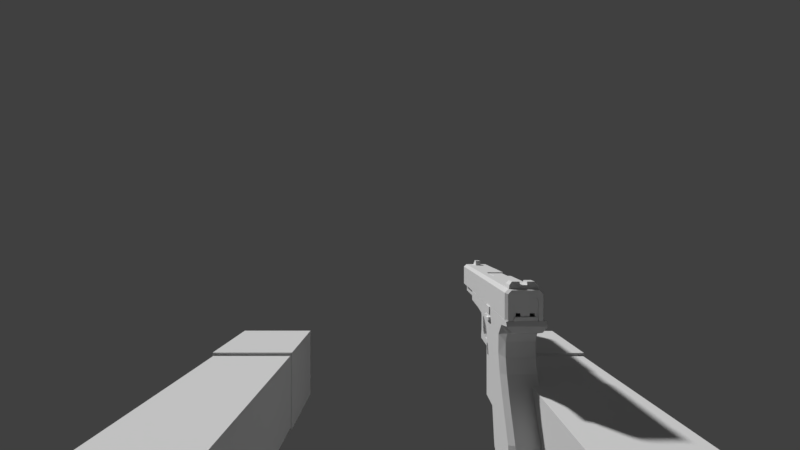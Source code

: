 # Source: ArmsGlock.blend  (saved by Blender 2.79.0; exported with 4.5.12 LTS)
import bpy
from mathutils import Matrix  # noqa: F401  (used for matrix-valued properties, if any)

bpy.ops.wm.read_factory_settings(use_empty=True)
scene = bpy.context.scene
scene.name = 'Scene'

# ---- collections
col_collection_1 = bpy.data.collections.new('Collection 1'); scene.collection.children.link(col_collection_1)
col_collection_20 = bpy.data.collections.new('Collection 20'); scene.collection.children.link(col_collection_20)
col_collection_20.hide_render = True
col_collection_20.hide_viewport = True

# ---- materials (node trees are filled in below, after node groups)
mat_armtexture = bpy.data.materials.new('ArmTexture')
mat_armtexture.alpha_threshold = 0.0
mat_armtexture.use_transparent_shadow = False
mat_armtexture.roughness = 0.5
mat_armtexture.specular_intensity = 0.0
mat_color_palette = bpy.data.materials.new('Color Palette')
mat_color_palette.alpha_threshold = 0.0
mat_color_palette.use_transparent_shadow = False
mat_color_palette.roughness = 0.5
mat_color_palette.specular_intensity = 0.0

# ---- material node trees

# ---- world
world_world = bpy.data.worlds.new('World'); scene.world = world_world
world_world.color = (0.05088, 0.05088, 0.05088)
world_world.use_sun_shadow = False
world_world.sun_shadow_jitter_overblur = 0.0
world_world.cycles.sampling_method = 'MANUAL'

# ---- cameras
cam_camera_001 = bpy.data.cameras.new('Camera.001')
cam_camera_001.clip_start = 0.001
cam_camera_001.clip_end = 100.0
cam_camera_001.lens = 16.0
cam_camera_001.sensor_width = 32.0
cam_camera_001.sensor_height = 18.0
cam_camera_001.display_size = 2.0
cam_camera_001.lens_unit = 'FOV'
cam_camera_001.dof.focus_distance = 0.0
cam_camera_001.dof.aperture_fstop = 128.0
cam_camera_001.dof.aperture_blades = 6

# ---- meshes
me_arm_mesh = bpy.data.meshes.new('Arm_Mesh')
me_arm_mesh.from_pydata([(0.1085, -0.06906, -0.07391), (0.1085, -0.06906, -0.1201), (0.06365, -0.06906, -0.07391), (0.06365, -0.06906, -0.1201), (0.06367, -0.2342, -0.118), (0.06367, -0.2342, -0.07598), (0.1083, -0.2342, -0.07598), (0.1083, -0.2342, -0.118), (0.1093, -0.2337, -0.07447), (0.1093, -0.2337, -0.1191), (0.063, -0.2337, -0.07447), (0.063, -0.2337, -0.1191), (0.1093, -0.2821, -0.07447), (0.1093, -0.2821, -0.1191), (0.063, -0.2821, -0.07447), (0.063, -0.2821, -0.1191), (0.1092, 0.03163, -0.0751), (0.1092, 0.03163, -0.1189), (0.0629, 0.03163, -0.0751), (0.0629, 0.03163, -0.1189), (0.1105, -0.06908, -0.0718), (0.1105, -0.06908, -0.1222), (0.06161, -0.06908, -0.0718), (0.06161, -0.06908, -0.1222), (-0.1067, -0.06906, -0.07411), (-0.1067, -0.06906, -0.1203), (-0.06186, -0.06906, -0.07411), (-0.06186, -0.06906, -0.1203), (-0.06187, -0.2342, -0.1183), (-0.06187, -0.2342, -0.07619), (-0.1065, -0.2342, -0.07619), (-0.1065, -0.2342, -0.1183), (-0.1075, -0.2337, -0.07468), (-0.1075, -0.2337, -0.1193), (-0.06121, -0.2337, -0.07468), (-0.06121, -0.2337, -0.1193), (-0.1075, -0.2821, -0.07468), (-0.1075, -0.2821, -0.1193), (-0.06121, -0.2821, -0.07468), (-0.06121, -0.2821, -0.1193), (-0.1074, 0.03163, -0.07531), (-0.1074, 0.03163, -0.1191), (-0.0611, 0.03163, -0.07531), (-0.0611, 0.03163, -0.1191), (-0.1087, -0.06908, -0.07201), (-0.1087, -0.06908, -0.1224), (-0.05982, -0.06908, -0.07201), (-0.05982, -0.06908, -0.1224), (-0.05986, -0.06477, -0.1223), (-0.1087, -0.06477, -0.07211), (-0.05986, -0.06477, -0.07211), (-0.1087, -0.06477, -0.1223), (0.06165, -0.06477, -0.1221), (0.1105, -0.06477, -0.0719), (0.06165, -0.06477, -0.0719), (0.1105, -0.06477, -0.1221), (0.1085, -0.07365, -0.12), (0.1085, -0.07365, -0.074), (0.06366, -0.07365, -0.12), (0.06366, -0.07365, -0.074), (-0.1067, -0.0736, -0.1202), (-0.1067, -0.0736, -0.0742), (-0.06186, -0.0736, -0.1202), (-0.06186, -0.0736, -0.0742), (0.1083, -0.2107, -0.1183), (0.1083, -0.2107, -0.07574), (0.06367, -0.2107, -0.1183), (0.06367, -0.2107, -0.07574), (-0.1065, -0.2107, -0.1185), (-0.1065, -0.2107, -0.07594), (-0.06187, -0.2107, -0.1185), (-0.06187, -0.2107, -0.07594)], [], [(3, 2, 22, 23), (66, 64, 7, 4), (1, 3, 23, 21), (2, 0, 20, 22), (0, 1, 21, 20), (5, 4, 7, 6), (67, 66, 4, 5), (64, 65, 6, 7), (65, 67, 5, 6), (8, 9, 11, 10), (10, 11, 15, 14), (14, 15, 13, 12), (12, 13, 9, 8), (10, 14, 12, 8), (15, 11, 9, 13), (16, 17, 19, 18), (54, 52, 23, 22), (54, 22, 20, 53), (52, 19, 17, 55), (53, 55, 17, 16), (27, 47, 46, 26), (70, 28, 31, 68), (25, 45, 47, 27), (26, 46, 44, 24), (24, 44, 45, 25), (29, 30, 31, 28), (71, 29, 28, 70), (68, 31, 30, 69), (69, 30, 29, 71), (32, 34, 35, 33), (34, 38, 39, 35), (38, 36, 37, 39), (36, 32, 33, 37), (34, 32, 36, 38), (39, 37, 33, 35), (40, 42, 43, 41), (50, 46, 47, 48), (50, 49, 44, 46), (48, 51, 41, 43), (49, 40, 41, 51), (44, 49, 51, 45), (47, 45, 51, 48), (42, 40, 49, 50), (42, 50, 48, 43), (20, 21, 55, 53), (23, 52, 55, 21), (18, 54, 53, 16), (18, 19, 52, 54), (0, 2, 59, 57), (1, 0, 57, 56), (2, 3, 58, 59), (3, 1, 56, 58), (24, 61, 63, 26), (25, 60, 61, 24), (26, 63, 62, 27), (27, 62, 60, 25), (57, 59, 67, 65), (56, 57, 65, 64), (59, 58, 66, 67), (58, 56, 64, 66), (61, 69, 71, 63), (60, 68, 69, 61), (63, 71, 70, 62), (62, 70, 68, 60)])
_uv = me_arm_mesh.uv_layers.new(name='UVMap')
_uv.uv.foreach_set('vector', [0.5123, 0.7666, 0.6147, 0.7673, 0.6189, 0.7712, 0.5123, 0.7696, 0.5134, 0.5395, 0.4133, 0.5394, 0.4134, 0.5016, 0.5134, 0.5016, 0.4169, 0.7694, 0.508, 0.7696, 0.5123, 0.7696, 0.4126, 0.7694, 0.5134, 0.1683, 0.413, 0.1683, 0.4085, 0.1649, 0.518, 0.1649, 0.3103, 0.7666, 0.4126, 0.7664, 0.4126, 0.7694, 0.3061, 0.7704, 0.5134, 0.434, 0.5134, 0.5016, 0.4134, 0.5016, 0.4134, 0.434, 0.6089, 0.5389, 0.5134, 0.5395, 0.5134, 0.5016, 0.6079, 0.5009, 0.4133, 0.5394, 0.318, 0.5385, 0.3192, 0.5008, 0.4134, 0.5016, 0.4133, 0.3962, 0.5134, 0.3962, 0.5134, 0.434, 0.4134, 0.434, 0.7477, 0.492, 0.7477, 0.3749, 0.8691, 0.3749, 0.8691, 0.492, 0.9862, 0.3749, 0.8691, 0.3749, 0.8691, 0.2478, 0.9862, 0.2478, 0.8691, 0.1308, 0.8691, 0.2478, 0.7477, 0.2478, 0.7477, 0.1308, 0.6307, 0.2478, 0.7477, 0.2478, 0.7477, 0.3749, 0.6307, 0.3749, 0.8691, 0.003719, 0.8691, 0.1308, 0.7477, 0.1308, 0.7477, 0.003719, 0.8691, 0.2478, 0.8691, 0.3749, 0.7477, 0.3749, 0.7477, 0.2478, 0.4124, 0.9874, 0.4128, 0.9207, 0.5105, 0.9209, 0.5104, 0.9875, 0.6182, 0.7783, 0.5128, 0.7757, 0.5123, 0.7696, 0.6189, 0.7712, 0.5179, 0.158, 0.518, 0.1649, 0.4085, 0.1649, 0.4085, 0.158, 0.5128, 0.7757, 0.5105, 0.9209, 0.4128, 0.9207, 0.412, 0.7755, 0.3066, 0.7775, 0.412, 0.7755, 0.4128, 0.9207, 0.3205, 0.9231, 0.2028, 0.2153, 0.2028, 0.2125, 0.3058, 0.211, 0.3019, 0.2146, 0.204, 0.4363, 0.205, 0.4735, 0.1045, 0.4738, 0.1053, 0.4364, 0.1104, 0.2125, 0.1062, 0.2125, 0.2028, 0.2125, 0.1986, 0.2125, 0.2157, 0.8253, 0.2213, 0.829, 0.1015, 0.8304, 0.1068, 0.8266, 0.007055, 0.2147, 0.00317, 0.2111, 0.1062, 0.2125, 0.1062, 0.2153, 0.2071, 0.5424, 0.1038, 0.5431, 0.1045, 0.4738, 0.205, 0.4735, 0.2969, 0.4365, 0.2966, 0.4733, 0.205, 0.4735, 0.204, 0.4363, 0.1053, 0.4364, 0.1045, 0.4738, 0.01249, 0.4733, 0.01228, 0.4366, 0.1032, 0.5828, 0.1038, 0.5431, 0.2071, 0.5424, 0.209, 0.5817, 0.8671, 0.9948, 0.7457, 0.9948, 0.7457, 0.8777, 0.8671, 0.8777, 0.6287, 0.8777, 0.6287, 0.7506, 0.7457, 0.7506, 0.7457, 0.8777, 0.7457, 0.6336, 0.8671, 0.6336, 0.8671, 0.7506, 0.7457, 0.7506, 0.9842, 0.7506, 0.9842, 0.8777, 0.8671, 0.8777, 0.8671, 0.7506, 0.7457, 0.5065, 0.8671, 0.5065, 0.8671, 0.6336, 0.7457, 0.6336, 0.7457, 0.7506, 0.8671, 0.7506, 0.8671, 0.8777, 0.7457, 0.8777, 0.1075, 0.002847, 0.2014, 0.002847, 0.2014, 0.06661, 0.1075, 0.06661, 0.305, 0.2042, 0.3058, 0.211, 0.2028, 0.2125, 0.2032, 0.2066, 0.2218, 0.8367, 0.1013, 0.8381, 0.1015, 0.8304, 0.2213, 0.829, 0.2032, 0.2066, 0.1058, 0.2066, 0.1075, 0.06661, 0.2014, 0.06661, 0.003962, 0.2042, 0.01859, 0.06394, 0.1075, 0.06661, 0.1058, 0.2066, 0.00317, 0.2111, 0.003962, 0.2042, 0.1058, 0.2066, 0.1062, 0.2125, 0.2028, 0.2125, 0.1062, 0.2125, 0.1058, 0.2066, 0.2032, 0.2066, 0.223, 0.9971, 0.1082, 0.9984, 0.1013, 0.8381, 0.2218, 0.8367, 0.2903, 0.06392, 0.305, 0.2042, 0.2032, 0.2066, 0.2014, 0.06661, 0.3061, 0.7704, 0.4126, 0.7694, 0.412, 0.7755, 0.3066, 0.7775, 0.5123, 0.7696, 0.5128, 0.7757, 0.412, 0.7755, 0.4126, 0.7694, 0.5151, 0.002847, 0.5179, 0.158, 0.4085, 0.158, 0.4113, 0.002847, 0.6027, 0.9238, 0.5105, 0.9209, 0.5128, 0.7757, 0.6182, 0.7783, 0.413, 0.1683, 0.5134, 0.1683, 0.5134, 0.1757, 0.413, 0.1757, 0.4126, 0.7664, 0.3103, 0.7666, 0.3102, 0.7588, 0.4127, 0.7593, 0.6147, 0.7673, 0.5123, 0.7666, 0.5124, 0.7595, 0.6149, 0.7595, 0.5123, 0.7666, 0.4126, 0.7664, 0.4127, 0.7593, 0.5124, 0.7595, 0.1068, 0.8266, 0.1072, 0.8186, 0.2149, 0.8174, 0.2157, 0.8253, 0.1062, 0.2153, 0.1061, 0.2221, 0.006687, 0.2222, 0.007055, 0.2147, 0.3019, 0.2146, 0.3023, 0.2221, 0.2029, 0.2221, 0.2028, 0.2153, 0.2028, 0.2153, 0.2029, 0.2221, 0.1061, 0.2221, 0.1062, 0.2153, 0.413, 0.1757, 0.5134, 0.1757, 0.5134, 0.3962, 0.4133, 0.3962, 0.4127, 0.7593, 0.3102, 0.7588, 0.318, 0.5385, 0.4133, 0.5394, 0.6149, 0.7595, 0.5124, 0.7595, 0.5134, 0.5395, 0.6089, 0.5389, 0.5124, 0.7595, 0.4127, 0.7593, 0.4133, 0.5394, 0.5134, 0.5395, 0.1072, 0.8186, 0.1032, 0.5828, 0.209, 0.5817, 0.2149, 0.8174, 0.1061, 0.2221, 0.1053, 0.4364, 0.01228, 0.4366, 0.006687, 0.2222, 0.3023, 0.2221, 0.2969, 0.4365, 0.204, 0.4363, 0.2029, 0.2221, 0.2029, 0.2221, 0.204, 0.4363, 0.1053, 0.4364, 0.1061, 0.2221])
me_arm_mesh.materials.append(mat_armtexture)
me_arm_mesh.use_remesh_preserve_volume = False
me_arm_mesh.use_remesh_preserve_attributes = False
me_arm_mesh.use_mirror_vertex_groups = False
me_arm_mesh.update()
me_glock = bpy.data.meshes.new('Glock')
me_glock.from_pydata([(-6.705, 1.676, -2.488), (-6.056, 1.751, -3.347), (-6.538, 1.751, -2.441), (-6.802, 1.676, -2.18), (-6.611, 1.751, -2.193), (-6.789, 1.676, -1.847), (-6.617, 1.751, -1.931), (-6.187, 1.676, -3.408), (-6.13, 1.676, -3.698), (-5.987, 1.751, -3.712), (-6.244, 1.676, -3.92), (-6.058, 1.751, -3.847), (-6.603, 1.676, -1.646), (-6.52, 1.751, -1.767), (-6.259, 1.676, -1.589), (-6.261, 1.751, -1.686), (-6.307, 1.676, -1.521), (-7.07, 1.676, -3.92), (-7.234, 1.778, -3.877), (-7.157, 1.676, -3.61), (-7.4, 1.676, -1.521), (-7.302, 1.778, -3.64), (-7.291, 1.778, -3.782), (-7.119, 1.676, -3.778), (-7.228, 1.676, -3.323), (-7.383, 1.778, -3.385), (-7.307, 1.676, -3.091), (-7.468, 1.778, -3.151), (-7.763, 1.676, -1.969), (-7.904, 1.778, -2.059), (-6.403, 1.751, -2.738), (-6.546, 1.676, -2.793), (-7.459, 1.676, -2.716), (-7.614, 1.778, -2.786), (-7.97, 1.676, -1.825), (-8.026, 1.778, -1.955), (-9.259, 1.676, -1.725), (-9.255, 1.778, -1.849), (-9.351, 1.706, -1.721), (-9.345, 1.819, -1.845), (-9.352, 1.706, -1.521), (-9.261, 1.676, -1.521), (-7.753, 1.778, -2.438), (-7.605, 1.676, -2.358), (-7.484, 1.778, -3.287), (-7.267, 1.676, -3.207), (-7.383, 1.676, -2.904), (-7.541, 1.778, -2.969), (-7.639, 1.778, -2.889), (-7.421, 1.676, -2.81), (-8.582, 1.778, -1.881), (-8.57, 1.676, -1.757), (-6.277, 1.738, -3.92), (-6.106, 1.787, -3.847), (-7.036, 1.738, -3.92), (-7.186, 1.805, -3.877), (-6.705, 2.317, -2.488), (-6.056, 2.243, -3.347), (-6.538, 2.243, -2.441), (-6.802, 2.317, -2.18), (-6.611, 2.243, -2.193), (-6.789, 2.317, -1.847), (-6.617, 2.243, -1.931), (-6.187, 2.317, -3.408), (-6.13, 2.317, -3.698), (-5.987, 2.243, -3.712), (-6.244, 2.317, -3.92), (-6.058, 2.243, -3.847), (-6.603, 2.317, -1.646), (-6.52, 2.243, -1.767), (-6.259, 2.317, -1.589), (-6.261, 2.243, -1.686), (-6.307, 2.317, -1.521), (-7.07, 2.317, -3.92), (-7.234, 2.216, -3.877), (-7.157, 2.317, -3.61), (-7.4, 2.317, -1.521), (-7.302, 2.216, -3.64), (-7.291, 2.216, -3.782), (-7.119, 2.317, -3.778), (-7.228, 2.317, -3.323), (-7.383, 2.216, -3.385), (-7.307, 2.317, -3.091), (-7.468, 2.216, -3.151), (-7.763, 2.317, -1.969), (-7.904, 2.216, -2.059), (-6.403, 2.243, -2.738), (-6.546, 2.317, -2.793), (-7.459, 2.317, -2.716), (-7.614, 2.216, -2.786), (-7.97, 2.317, -1.825), (-8.026, 2.216, -1.955), (-9.259, 2.317, -1.725), (-9.255, 2.216, -1.849), (-9.351, 2.287, -1.721), (-9.345, 2.175, -1.845), (-9.352, 2.287, -1.521), (-9.261, 2.317, -1.521), (-7.753, 2.216, -2.438), (-7.605, 2.317, -2.358), (-7.484, 2.216, -3.287), (-7.267, 2.317, -3.207), (-7.383, 2.317, -2.904), (-7.541, 2.216, -2.969), (-7.639, 2.216, -2.889), (-7.421, 2.317, -2.81), (-8.582, 2.216, -1.881), (-8.57, 2.317, -1.757), (-6.277, 2.255, -3.92), (-6.106, 2.206, -3.847), (-7.036, 2.255, -3.92), (-7.186, 2.188, -3.877), (-10.29, 2.091, -1.703), (-10.49, 2.091, -1.703), (-10.29, 2.09, -1.625), (-10.49, 2.09, -1.625), (-10.29, 2.035, -1.57), (-10.49, 2.035, -1.57), (-10.29, 1.957, -1.571), (-10.49, 1.957, -1.571), (-10.29, 1.903, -1.626), (-10.49, 1.903, -1.626), (-10.29, 1.903, -1.703), (-10.49, 1.903, -1.703), (-10.29, 1.958, -1.758), (-10.49, 1.958, -1.758), (-10.29, 2.036, -1.758), (-10.49, 2.036, -1.758), (-8.035, 2.205, -1.04), (-8.65, 2.205, -1.04), (-8.035, 2.268, -1.092), (-8.65, 2.268, -1.092), (-8.035, 2.268, -1.284), (-8.65, 2.268, -1.284), (-8.035, 1.933, -1.04), (-8.65, 1.933, -1.04), (-8.035, 1.87, -1.097), (-8.65, 1.87, -1.097), (-8.035, 1.87, -1.284), (-8.65, 1.87, -1.284), (-6.358, 1.808, -1.519), (-6.358, 1.808, -1.454), (-6.358, 2.171, -1.519), (-6.358, 2.171, -1.454), (-6.309, 1.808, -1.519), (-6.309, 1.808, -1.454), (-6.309, 2.171, -1.519), (-6.309, 2.171, -1.454), (-8.687, 2.19, -1.368), (-10.54, 2.19, -1.368), (-8.687, 2.191, -1.208), (-10.54, 2.191, -1.208), (-8.687, 2.077, -1.094), (-10.54, 2.077, -1.094), (-8.687, 1.917, -1.094), (-10.54, 1.917, -1.094), (-8.687, 1.803, -1.207), (-10.54, 1.803, -1.207), (-8.687, 1.803, -1.368), (-10.54, 1.803, -1.368), (-8.687, 1.916, -1.482), (-10.54, 1.916, -1.482), (-8.687, 2.077, -1.482), (-10.54, 2.077, -1.482), (-10.54, 2.128, -1.234), (-10.54, 2.128, -1.342), (-10.54, 2.051, -1.157), (-10.54, 1.942, -1.157), (-10.54, 1.865, -1.233), (-10.54, 1.865, -1.342), (-10.54, 1.942, -1.419), (-10.54, 2.051, -1.419), (-8.707, 2.128, -1.234), (-8.707, 2.128, -1.342), (-8.707, 2.051, -1.157), (-8.707, 1.942, -1.157), (-8.707, 1.865, -1.233), (-8.707, 1.865, -1.342), (-8.707, 1.942, -1.419), (-8.707, 2.051, -1.419), (-7.712, 1.751, -2.496), (-7.782, 1.754, -2.297), (-7.709, 1.82, -2.496), (-7.778, 1.824, -2.297), (-7.568, 1.657, -2.445), (-7.638, 1.66, -2.246), (-7.56, 1.813, -2.445), (-7.63, 1.816, -2.246), (-7.692, 1.657, -1.651), (-7.692, 1.657, -1.519), (-7.692, 1.713, -1.651), (-7.692, 1.713, -1.519), (-7.435, 1.657, -1.651), (-7.435, 1.657, -1.519), (-7.435, 1.713, -1.651), (-7.435, 1.713, -1.519), (-7.634, 1.665, -1.794), (-7.634, 1.665, -1.731), (-7.634, 1.706, -1.794), (-7.634, 1.706, -1.731), (-7.698, 1.665, -1.702), (-7.698, 1.706, -1.702), (-7.719, 1.706, -1.782), (-7.719, 1.665, -1.782), (-7.743, 1.665, -1.746), (-7.729, 1.665, -1.699), (-7.743, 1.706, -1.746), (-7.729, 1.706, -1.699), (-7.491, 1.706, -1.794), (-7.491, 1.706, -1.731), (-7.491, 1.665, -1.794), (-7.491, 1.665, -1.731), (-7.428, 1.706, -1.702), (-7.428, 1.665, -1.702), (-7.408, 1.665, -1.782), (-7.408, 1.706, -1.782), (-7.384, 1.706, -1.746), (-7.398, 1.706, -1.699), (-7.384, 1.665, -1.746), (-7.398, 1.665, -1.699), (-7.629, 1.639, -1.785), (-7.629, 1.639, -1.734), (-7.71, 1.639, -1.775), (-7.69, 1.639, -1.71), (-7.732, 1.639, -1.746), (-7.719, 1.639, -1.708), (-7.496, 1.639, -1.734), (-7.496, 1.639, -1.785), (-7.417, 1.639, -1.775), (-7.436, 1.639, -1.71), (-7.408, 1.639, -1.708), (-7.394, 1.639, -1.746), (-10.35, 1.845, -1.827), (-10.47, 1.759, -1.526), (-10.35, 2.148, -1.827), (-10.47, 2.234, -1.526), (-9.241, 1.845, -1.827), (-9.241, 1.759, -1.526), (-9.241, 2.148, -1.827), (-9.241, 2.234, -1.526), (-10.47, 1.838, -1.806), (-10.35, 1.759, -1.705), (-10.35, 2.234, -1.705), (-9.241, 2.234, -1.705), (-9.241, 1.759, -1.705), (-10.47, 1.759, -1.705), (-10.47, 2.234, -1.705), (-10.47, 2.155, -1.806), (-8.2, 1.933, -2.061), (-8.209, 1.933, -1.893), (-8.2, 2.06, -2.061), (-8.209, 2.06, -1.893), (-8.032, 1.933, -2.117), (-7.88, 1.933, -2.011), (-8.032, 2.06, -2.117), (-7.88, 2.06, -2.011), (-8.025, 2.06, -1.911), (-8.025, 1.933, -1.911), (-8.242, 1.933, -2.22), (-8.242, 2.06, -2.22), (-8.116, 1.933, -2.273), (-8.116, 2.06, -2.273), (-8.312, 1.933, -2.351), (-8.312, 2.06, -2.351), (-8.249, 1.933, -2.363), (-8.249, 2.06, -2.363), (-8.297, 2.06, -2.371), (-8.297, 1.933, -2.371), (-8.966, 1.828, -2.525), (-8.583, 1.828, -2.4), (-8.966, 2.166, -2.525), (-8.583, 2.166, -2.4), (-8.057, 1.828, -2.542), (-8.057, 1.828, -2.4), (-8.057, 2.166, -2.542), (-8.057, 2.166, -2.4), (-8.974, 1.828, -2.445), (-8.695, 1.828, -2.36), (-8.974, 2.166, -2.445), (-8.695, 2.166, -2.36), (-8.938, 1.828, -2.333), (-8.782, 1.828, -2.21), (-8.938, 2.166, -2.333), (-8.782, 2.166, -2.21), (-9.068, 1.828, -1.855), (-8.649, 1.828, -1.854), (-9.068, 2.166, -1.855), (-8.649, 2.166, -1.854), (-8.784, 2.166, -2.013), (-8.93, 2.166, -2.015), (-8.784, 1.828, -2.013), (-8.93, 1.828, -2.015), (-8.743, 1.828, -2.308), (-8.743, 2.166, -2.308), (-8.975, 1.828, -1.935), (-8.741, 1.828, -1.934), (-8.741, 2.166, -1.934), (-8.975, 2.166, -1.935), (-7.89, 1.828, -2.477), (-7.959, 1.828, -2.337), (-7.89, 2.166, -2.477), (-7.959, 2.166, -2.337), (-7.695, 1.828, -2.533), (-7.879, 1.828, -2.105), (-7.695, 2.166, -2.533), (-7.879, 2.166, -2.105), (-7.908, 2.166, -2.253), (-7.809, 2.166, -2.478), (-7.809, 1.828, -2.478), (-7.908, 1.828, -2.253), (-10.49, 1.71, -1.519), (-10.49, 1.768, -1.042), (-6.312, 1.71, -1.519), (-6.312, 1.768, -1.03), (-10.49, 1.71, -1.103), (-6.312, 1.71, -1.091), (-10.44, 1.677, -1.519), (-10.44, 1.742, -1.02), (-10.44, 1.677, -1.081), (-6.391, 1.677, -1.519), (-6.391, 1.742, -1.02), (-6.391, 1.677, -1.081), (-10.44, 1.807, -1.519), (-6.312, 1.78, -1.192), (-10.44, 1.925, -1.02), (-6.312, 1.868, -1.126), (-6.312, 1.78, -1.46), (-10.44, 1.776, -1.519), (-6.328, 1.78, -1.519), (-6.312, 1.78, -1.519), (-6.312, 1.807, -1.146), (-6.312, 1.71, -1.403), (-6.329, 1.914, -1.395), (-6.329, 1.834, -1.395), (-6.329, 1.78, -1.192), (-6.329, 1.868, -1.126), (-6.329, 1.78, -1.46), (-6.329, 1.807, -1.146), (-8.65, 1.876, -1.02), (-8.035, 1.876, -1.02), (-10.49, 2.262, -1.519), (-10.49, 2.204, -1.042), (-6.312, 2.262, -1.519), (-6.312, 2.204, -1.03), (-10.49, 2.262, -1.103), (-6.312, 2.262, -1.091), (-10.44, 2.295, -1.519), (-10.44, 2.23, -1.02), (-10.44, 2.295, -1.081), (-6.391, 2.295, -1.519), (-6.391, 2.23, -1.02), (-6.391, 2.295, -1.081), (-6.654, 2.23, -1.02), (-8.035, 2.295, -1.081), (-7.873, 2.295, -1.519), (-10.44, 2.047, -1.02), (-10.44, 2.165, -1.519), (-6.312, 2.104, -1.126), (-6.312, 2.192, -1.192), (-6.329, 2.058, -1.448), (-6.312, 2.192, -1.46), (-10.44, 2.196, -1.519), (-6.328, 2.192, -1.519), (-7.873, 2.196, -1.519), (-6.312, 2.193, -1.519), (-6.312, 2.164, -1.146), (-6.312, 2.262, -1.403), (-6.329, 2.058, -1.395), (-6.329, 2.138, -1.395), (-6.329, 2.104, -1.126), (-6.329, 2.192, -1.192), (-6.329, 2.192, -1.46), (-6.329, 2.164, -1.146), (-8.65, 2.23, -1.02), (-8.65, 2.295, -1.081), (-8.65, 2.295, -1.272), (-8.035, 2.23, -1.02), (-8.035, 2.295, -1.272), (-8.035, 2.264, -1.272), (-6.428, 1.803, -0.9083), (-6.618, 1.803, -0.9083), (-6.618, 2.047, -0.9083), (-6.428, 2.047, -0.9083), (-6.428, 1.925, -0.9083), (-6.618, 1.925, -0.9083), (-6.428, 2.169, -0.9083), (-6.618, 2.169, -0.9083), (-6.41, 1.757, -0.9613), (-6.635, 2.215, -0.9613), (-6.635, 2.043, -0.9613), (-6.635, 1.929, -0.9613), (-6.635, 1.757, -0.9613), (-6.41, 1.929, -0.9613), (-6.41, 2.043, -0.9613), (-6.41, 2.215, -0.9613), (-10.11, 2.047, -1.02), (-10.11, 1.925, -1.02), (-10.33, 2.037, -0.9083), (-10.33, 1.935, -0.9083), (-10.17, 2.037, -0.9083), (-10.17, 1.935, -0.9083), (-8.035, 1.876, -1.272), (-8.65, 1.876, -1.272), (-8.65, 2.264, -1.272), (-6.328, 1.834, -1.519), (-6.328, 2.139, -1.519), (-7.07, 1.719, -3.925), (-7.69, 1.719, -1.923), (-7.07, 2.274, -3.925), (-7.812, 2.174, -1.496), (-6.24, 1.719, -3.924), (-7.082, 1.837, -1.25), (-6.24, 2.274, -3.924), (-7.082, 2.174, -1.25), (-7.812, 1.837, -1.496), (-6.956, 1.719, -1.676), (-6.956, 2.274, -1.676), (-7.69, 2.274, -1.923), (-7.07, 1.857, -3.925), (-6.24, 1.857, -3.924), (-7.082, 1.867, -1.25), (-7.044, 1.856, -1.379), (-7.775, 1.856, -1.625), (-7.812, 1.867, -1.496), (-7.044, 2.138, -1.379), (-7.082, 2.137, -1.25), (-6.24, 2.14, -3.924), (-7.07, 2.14, -3.925), (-7.775, 2.138, -1.625), (-7.812, 2.137, -1.496), (-7.746, 1.765, -1.727), (-7.014, 1.765, -1.481), (-7.014, 2.228, -1.481), (-7.746, 2.228, -1.727), (-7.11, 1.694, -3.946), (-7.11, 2.299, -3.946), (-6.195, 1.694, -3.944), (-6.195, 2.299, -3.944), (-7.101, 1.694, -4.059), (-6.189, 2.299, -4.055), (-6.189, 1.694, -4.055), (-7.101, 2.299, -4.059), (-7.056, 1.724, -4.116), (-6.234, 2.269, -4.112), (-6.234, 1.724, -4.112), (-7.056, 2.269, -4.116), (-7.654, 1.869, -1.958), (-7.772, 1.869, -1.587), (-7.654, 2.124, -1.958), (-7.772, 2.124, -1.587), (-6.956, 1.869, -1.723), (-7.074, 1.869, -1.352), (-6.956, 2.124, -1.723), (-7.074, 2.124, -1.352), (-7.654, 2.039, -1.958), (-7.654, 1.954, -1.958), (-7.762, 1.954, -1.619), (-7.762, 2.039, -1.619), (-6.956, 1.954, -1.723), (-6.956, 2.039, -1.723), (-7.064, 2.039, -1.384), (-7.064, 1.954, -1.384), (-7.187, 2.207, -4.059), (-7.187, 1.786, -4.059), (-7.142, 2.186, -4.116), (-7.142, 1.807, -4.116), (-7.195, 2.207, -3.946), (-7.195, 1.786, -3.946), (-8.035, 2.226, -1.411), (-8.035, 1.876, -1.411), (-8.65, 1.876, -1.411), (-8.65, 2.226, -1.411), (-6.329, 1.914, -1.448), (-6.329, 1.834, -1.46), (-6.329, 2.138, -1.46), (-6.758, 2.295, -1.519), (-6.523, 2.23, -1.02), (-6.726, 2.194, -1.519), (-6.523, 2.047, -0.9083), (-6.523, 1.925, -0.9083), (-6.523, 1.929, -0.9613), (-6.523, 2.043, -0.9613), (-6.523, 1.803, -0.9083), (-6.523, 2.215, -0.9613), (-6.654, 1.742, -1.02), (-6.523, 1.742, -1.02), (-7.212, 2.295, -1.081), (-6.523, 1.757, -0.9613), (-6.523, 2.169, -0.9083), (-6.74, 1.779, -1.519), (-6.796, 1.677, -1.519), (-6.796, 1.677, -1.081), (-6.423, 2.215, -0.9613), (-6.421, 1.684, -1.074), (-7.908, 1.779, -1.519), (-7.958, 1.677, -1.081), (-6.406, 1.742, -1.02), (-6.485, 2.295, -1.081), (-6.423, 1.757, -0.9613), (-6.438, 2.169, -0.9083), (-6.433, 2.295, -1.519), (-6.438, 2.047, -0.9083), (-6.438, 1.925, -0.9083), (-6.423, 1.929, -0.9613), (-6.423, 2.043, -0.9613), (-6.406, 2.23, -1.02), (-6.373, 2.192, -1.519), (-6.438, 1.803, -0.9083), (-7.958, 1.677, -1.519), (-6.328, 1.78, -1.185), (-6.328, 2.192, -1.185), (-7.873, 2.196, -1.185), (-6.726, 2.194, -1.185), (-6.74, 1.779, -1.185), (-7.908, 1.779, -1.185), (-6.373, 2.192, -1.185), (-6.366, 1.914, -1.395), (-6.366, 1.834, -1.395), (-6.366, 2.058, -1.448), (-6.366, 2.058, -1.395), (-6.366, 2.138, -1.395), (-6.366, 1.834, -1.519), (-6.366, 2.139, -1.519), (-6.366, 1.914, -1.448), (-6.366, 1.834, -1.46), (-6.366, 2.138, -1.46)], [], [(0, 2, 4, 3), (3, 4, 6, 5), (1, 7, 8, 9), (9, 8, 10, 11), (12, 13, 15, 14), (5, 6, 13, 12), (23, 19, 21, 22), (21, 19, 24, 25), (17, 23, 22, 18), (44, 45, 26, 27), (1, 30, 31, 7), (41, 36, 51), (48, 49, 32, 33), (29, 28, 34, 35), (41, 40, 38, 36), (37, 36, 38, 39), (20, 34, 28), (10, 8, 23, 17), (8, 7, 19, 23), (7, 24, 19), (45, 24, 7), (33, 32, 43, 42), (0, 32, 49), (0, 3, 43, 32), (42, 43, 28, 29), (3, 5, 28, 43), (11, 10, 52, 53), (26, 45, 7, 31), (25, 24, 45, 44), (31, 0, 46, 26), (27, 26, 46, 47), (30, 2, 0, 31), (0, 49, 46), (47, 46, 49, 48), (20, 41, 51, 34), (34, 51, 50, 35), (5, 20, 28), (12, 16, 20, 5), (14, 16, 12), (51, 36, 37, 50), (10, 17, 54, 52), (17, 18, 55, 54), (60, 62, 6, 4), (62, 69, 13, 6), (56, 59, 60, 58), (59, 61, 62, 60), (1, 9, 65, 57), (57, 65, 64, 63), (9, 11, 67, 65), (65, 67, 66, 64), (68, 70, 71, 69), (74, 111, 55, 18), (61, 68, 69, 62), (58, 60, 4, 2), (71, 70, 14, 15), (13, 69, 71, 15), (11, 53, 109, 67), (78, 22, 21, 77), (21, 25, 81, 77), (79, 78, 77, 75), (77, 81, 80, 75), (44, 27, 83, 100), (73, 74, 78, 79), (74, 18, 22, 78), (100, 83, 82, 101), (42, 29, 85, 98), (57, 63, 87, 86), (1, 57, 86, 30), (97, 107, 92), (48, 33, 89, 104), (104, 89, 88, 105), (85, 91, 90, 84), (29, 35, 91, 85), (37, 39, 95, 93), (38, 94, 95, 39), (97, 92, 94, 96), (93, 95, 94, 92), (97, 96, 40, 41), (40, 96, 94, 38), (72, 76, 20, 16), (76, 84, 90), (66, 73, 79, 64), (64, 79, 75, 63), (63, 75, 80), (101, 63, 80), (89, 98, 99, 88), (33, 42, 98, 89), (56, 105, 88), (56, 88, 99, 59), (98, 85, 84, 99), (59, 99, 84, 61), (67, 109, 108, 66), (82, 87, 63, 101), (81, 100, 101, 80), (25, 44, 100, 81), (87, 82, 102, 56), (83, 103, 102, 82), (27, 47, 103, 83), (30, 86, 58, 2), (86, 87, 56, 58), (56, 102, 105), (103, 104, 105, 102), (47, 48, 104, 103), (76, 90, 107, 97), (76, 97, 41, 20), (37, 93, 106, 50), (90, 91, 106, 107), (50, 106, 91, 35), (61, 84, 76), (68, 61, 76, 72), (70, 68, 72), (70, 72, 16, 14), (107, 106, 93, 92), (66, 108, 110, 73), (73, 110, 111, 74), (112, 113, 115, 114), (114, 115, 117, 116), (116, 117, 119, 118), (118, 119, 121, 120), (120, 121, 123, 122), (122, 123, 125, 124), (115, 113, 127, 125, 123, 121, 119, 117), (124, 125, 127, 126), (126, 127, 113, 112), (130, 131, 129, 128), (132, 133, 131, 130), (136, 134, 135, 137), (128, 129, 135, 134), (138, 136, 137, 139), (140, 141, 143, 142), (142, 143, 147, 146), (146, 147, 145, 144), (144, 145, 141, 140), (142, 146, 144, 140), (147, 143, 141, 145), (148, 149, 151, 150), (150, 151, 153, 152), (152, 153, 155, 154), (154, 155, 157, 156), (156, 157, 159, 158), (158, 159, 161, 160), (160, 161, 163, 162), (162, 163, 149, 148), (157, 155, 167, 168), (153, 151, 164, 166), (163, 161, 170, 171), (159, 157, 168, 169), (155, 153, 166, 167), (151, 149, 165, 164), (149, 163, 171, 165), (161, 159, 169, 170), (165, 171, 179, 173), (170, 169, 177, 178), (168, 167, 175, 176), (166, 164, 172, 174), (171, 170, 178, 179), (169, 168, 176, 177), (167, 166, 174, 175), (164, 165, 173, 172), (180, 181, 183, 182), (186, 187, 185, 184), (182, 186, 184, 180), (187, 183, 181, 185), (184, 185, 181, 180), (188, 189, 191, 190), (194, 195, 193, 192), (192, 193, 189, 188), (190, 194, 192, 188), (195, 191, 189, 193), (219, 213, 229, 230), (196, 198, 208, 210), (213, 211, 226, 229), (202, 203, 204, 206), (197, 199, 201, 200), (198, 196, 203, 202), (218, 219, 230, 231), (199, 197, 211, 209), (204, 205, 207, 206), (197, 200, 223, 221), (200, 201, 207, 205), (214, 215, 216, 218), (209, 211, 213, 212), (210, 208, 215, 214), (205, 204, 224, 225), (196, 210, 227, 220), (216, 217, 219, 218), (212, 213, 219, 217), (220, 221, 223, 222), (221, 220, 227, 226), (222, 223, 225, 224), (226, 227, 228, 229), (229, 228, 231, 230), (203, 196, 220, 222), (210, 214, 228, 227), (214, 218, 231, 228), (204, 203, 222, 224), (211, 197, 221, 226), (200, 205, 225, 223), (241, 233, 245), (244, 237, 233, 241), (239, 235, 233, 237), (245, 233, 235, 246), (234, 232, 240, 247), (235, 242, 246), (240, 245, 246, 247), (236, 244, 241, 232), (232, 241, 245, 240), (242, 234, 247, 246), (234, 242, 243, 238), (234, 238, 236, 232), (242, 235, 239, 243), (248, 249, 251, 250), (254, 256, 255), (252, 257, 249, 248), (248, 250, 259, 258), (252, 253, 257), (250, 251, 256, 254), (259, 261, 265, 266), (252, 248, 258), (254, 261, 259), (252, 258, 260), (250, 254, 259), (258, 259, 263, 262), (258, 262, 267), (260, 258, 267, 264), (259, 266, 263), (263, 266, 267, 262), (266, 265, 264, 267), (261, 260, 264, 265), (254, 252, 260, 261), (254, 255, 253, 252), (297, 294, 284, 286), (270, 274, 272, 268), (275, 271, 269, 273), (294, 295, 285, 284), (269, 271, 279, 277), (268, 292, 281, 276), (295, 296, 287, 285), (278, 276, 280, 282), (281, 283, 288, 290), (293, 270, 278, 283), (277, 279, 293, 292), (280, 281, 290, 291), (268, 277, 292), (276, 281, 280), (282, 280, 291, 289), (268, 269, 277), (272, 273, 269, 268), (274, 275, 301, 300), (270, 271, 275, 274), (290, 288, 296, 295), (291, 290, 295, 294), (289, 291, 294, 297), (307, 306, 305, 304), (275, 273, 299, 301), (272, 274, 300, 298), (308, 307, 304, 302), (306, 309, 303, 305), (301, 299, 309, 306), (298, 300, 307, 308), (300, 301, 306, 307), (299, 298, 308, 309), (309, 308, 302, 303), (273, 272, 298, 299), (288, 289, 297, 296), (296, 297, 286, 287), (283, 282, 289, 288), (279, 270, 293), (283, 278, 282), (271, 270, 279), (270, 268, 276, 278), (292, 293, 283, 281), (318, 317, 311, 314), (328, 329, 312, 319), (315, 313, 320, 321), (310, 327, 316), (314, 311, 341, 344), (330, 315, 323), (310, 314, 344, 340), (331, 315, 321, 319), (326, 323, 315, 331), (316, 318, 314, 310), (345, 343, 313, 315), (355, 341, 311, 324), (357, 345, 315, 325), (396, 395, 399, 400), (343, 350, 320, 313), (340, 356, 322, 310), (329, 326, 312), (310, 322, 327), (357, 325, 335, 369), (324, 311, 317), (325, 315, 330), (396, 324, 317), (483, 388, 386, 488), (330, 323, 334, 337), (325, 330, 337, 335), (333, 337, 334, 336), (367, 369, 335, 332), (332, 335, 337, 333), (323, 326, 336, 334), (339, 338, 484), (318, 484, 317), (376, 339, 484), (348, 344, 341, 347), (362, 349, 342, 364), (345, 351, 350, 343), (506, 500, 349, 362), (340, 346, 361), (486, 353, 352, 476), (388, 389, 381, 386), (365, 358, 345), (475, 354, 353, 486), (366, 349, 351, 345), (360, 366, 345, 358), (346, 340, 344, 348), (364, 342, 360), (390, 391, 380, 384), (340, 361, 356), (355, 347, 341), (357, 365, 345), (395, 347, 355), (365, 372, 370, 358), (357, 369, 372, 365), (368, 371, 370, 372), (367, 368, 372, 369), (358, 370, 371, 360), (354, 346, 375, 377), (377, 375, 403, 378), (354, 377, 353), (361, 346, 354, 363), (375, 374, 373, 403), (353, 377, 378, 376), (479, 384, 380, 482), (478, 488, 386, 381), (498, 387, 379, 507), (387, 392, 383, 379), (393, 394, 385, 382), (350, 394, 393), (320, 392, 387), (496, 320, 387, 498), (352, 484, 390, 389), (320, 350, 393, 392), (484, 391, 390), (352, 389, 388), (476, 352, 388, 483), (479, 480, 390, 384), (501, 504, 393, 382), (503, 392, 393, 504), (373, 347, 395), (375, 346, 348, 374), (374, 348, 347, 373), (396, 317, 484, 338), (373, 395, 396, 338), (399, 397, 398, 400), (355, 324, 398, 397), (324, 396, 400, 398), (395, 355, 397, 399), (474, 371, 368), (342, 349, 366), (360, 342, 366), (473, 333, 336), (312, 331, 319), (326, 331, 312), (359, 367, 332, 472), (338, 339, 401, 402), (338, 402, 403, 373), (339, 376, 378, 401), (361, 363, 378, 403), (493, 484, 318, 495), (352, 376, 484), (353, 376, 352), (489, 328, 319, 490), (508, 495, 318, 316), (404, 473, 336, 328), (329, 328, 336, 326), (405, 362, 371, 474), (364, 360, 371, 362), (419, 421, 415, 410), (427, 428, 417, 408), (421, 420, 411, 431), (428, 429, 409, 433), (430, 414, 423, 422), (406, 407, 422, 418), (418, 427, 435, 434), (426, 424, 421, 419), (412, 416, 424, 426), (406, 418, 434), (432, 413, 425, 424), (416, 432, 424), (407, 430, 422), (428, 433, 417), (421, 431, 415), (418, 422, 428, 427), (437, 436, 440, 439), (412, 426, 437), (426, 419, 436, 437), (427, 408, 435), (419, 410, 436), (438, 434, 467, 463), (440, 438, 442, 444), (435, 437, 439, 441), (417, 433, 432, 416), (433, 409, 413, 432), (408, 417, 416, 412), (408, 412, 437, 435), (436, 434, 438, 440), (410, 406, 434, 436), (415, 431, 430, 407), (420, 421, 422, 423), (413, 409, 429, 425), (424, 425, 429, 428), (431, 411, 414, 430), (420, 423, 414, 411), (410, 415, 407, 406), (445, 443, 444, 442), (442, 438, 463, 465), (439, 440, 444, 443), (441, 439, 443, 445), (454, 457, 449, 448), (448, 449, 453, 452), (458, 461, 451, 450), (450, 451, 447, 446), (461, 456, 447, 451), (453, 449, 457, 460), (460, 457, 456, 461), (452, 453, 460, 459), (459, 460, 461, 458), (446, 447, 456, 455), (455, 456, 457, 454), (467, 466, 462, 463), (463, 462, 464, 465), (445, 442, 465, 464), (441, 445, 464, 462), (435, 441, 462, 466), (434, 435, 466, 467), (401, 378, 468, 469), (403, 402, 470, 471), (402, 401, 469, 470), (390, 480, 481, 389), (381, 389, 481, 478), (484, 485, 487, 391), (391, 487, 482, 380), (363, 354, 475, 477), (492, 483, 488, 499), (497, 486, 476, 505), (500, 475, 486, 497), (502, 479, 482, 507), (501, 499, 488, 478), (505, 476, 483, 492), (502, 503, 480, 479), (493, 496, 485, 484), (319, 321, 491, 490), (494, 489, 490, 508), (327, 494, 508, 316), (321, 320, 496, 493), (383, 392, 503, 502), (350, 505, 492, 394), (382, 385, 499, 501), (383, 502, 507, 379), (349, 500, 497, 351), (351, 497, 505, 350), (394, 492, 499, 385), (490, 491, 495, 508), (321, 493, 495, 491), (480, 503, 504, 481), (478, 481, 504, 501), (485, 496, 498, 487), (487, 498, 507, 482), (477, 475, 500, 506), (328, 489, 513, 509), (477, 506, 515, 512), (489, 494, 514, 513), (363, 477, 512, 511), (506, 362, 510, 515), (472, 332, 516, 523), (367, 359, 518, 519), (368, 367, 519, 520), (473, 404, 521, 524), (333, 473, 524, 517), (332, 333, 517, 516), (405, 474, 525, 522), (474, 368, 520, 525), (359, 472, 523, 518), (363, 511, 378), (511, 512, 513, 514), (512, 515, 509, 513)])
_uv = me_glock.uv_layers.new(name='UVMap')
_uv.uv.foreach_set('vector', [0.01138, 0.8437, 0.01138, 0.8437, 0.01138, 0.8437, 0.01138, 0.8437, 0.01138, 0.8437, 0.01138, 0.8437, 0.01138, 0.8437, 0.01138, 0.8437, 0.01138, 0.8437, 0.01138, 0.8437, 0.01138, 0.8437, 0.01138, 0.8437, 0.01138, 0.8437, 0.01138, 0.8437, 0.01138, 0.8437, 0.01138, 0.8437, 0.01138, 0.8437, 0.01138, 0.8437, 0.01138, 0.8437, 0.01138, 0.8437, 0.01138, 0.8437, 0.01138, 0.8437, 0.01138, 0.8437, 0.01138, 0.8437, 0.01138, 0.8437, 0.01138, 0.8437, 0.01138, 0.8437, 0.01138, 0.8437, 0.01138, 0.8437, 0.01138, 0.8437, 0.01138, 0.8437, 0.01138, 0.8437, 0.01138, 0.8437, 0.01138, 0.8437, 0.01138, 0.8437, 0.01138, 0.8437, 0.01138, 0.8437, 0.01138, 0.8437, 0.01138, 0.8437, 0.01138, 0.8437, 0.01138, 0.8437, 0.01138, 0.8437, 0.01138, 0.8437, 0.01138, 0.8437, 0.01138, 0.8437, 0.01138, 0.8437, 0.01138, 0.8437, 0.01138, 0.8437, 0.01138, 0.8437, 0.01138, 0.8437, 0.01138, 0.8437, 0.01138, 0.8437, 0.01138, 0.8437, 0.01138, 0.8437, 0.01138, 0.8437, 0.01138, 0.8437, 0.01138, 0.8437, 0.01138, 0.8437, 0.01138, 0.8437, 0.01138, 0.8437, 0.01138, 0.8437, 0.01138, 0.8437, 0.01138, 0.8437, 0.01138, 0.8437, 0.01138, 0.8437, 0.01138, 0.8437, 0.01138, 0.8437, 0.01138, 0.8437, 0.01138, 0.8437, 0.01138, 0.8437, 0.01138, 0.8437, 0.01138, 0.8437, 0.01138, 0.8437, 0.01138, 0.8437, 0.01138, 0.8437, 0.01138, 0.8437, 0.01138, 0.8437, 0.01138, 0.8437, 0.01138, 0.8437, 0.01138, 0.8437, 0.01138, 0.8437, 0.01138, 0.8437, 0.01138, 0.8437, 0.01138, 0.8437, 0.01138, 0.8437, 0.01138, 0.8437, 0.01138, 0.8437, 0.01138, 0.8437, 0.01138, 0.8437, 0.01138, 0.8437, 0.01138, 0.8437, 0.01138, 0.8437, 0.01138, 0.8437, 0.01138, 0.8437, 0.01138, 0.8437, 0.01138, 0.8437, 0.01138, 0.8437, 0.01138, 0.8437, 0.01138, 0.8437, 0.01138, 0.8437, 0.01138, 0.8437, 0.01138, 0.8437, 0.01138, 0.8437, 0.01138, 0.8437, 0.01138, 0.8437, 0.01138, 0.8437, 0.01138, 0.8437, 0.01138, 0.8437, 0.01138, 0.8437, 0.01138, 0.8437, 0.01138, 0.8437, 0.01138, 0.8437, 0.01138, 0.8437, 0.01138, 0.8437, 0.01138, 0.8437, 0.01138, 0.8437, 0.01138, 0.8437, 0.01138, 0.8437, 0.01138, 0.8437, 0.01138, 0.8437, 0.01138, 0.8437, 0.01138, 0.8437, 0.01138, 0.8437, 0.01138, 0.8437, 0.01138, 0.8437, 0.01138, 0.8437, 0.01138, 0.8437, 0.01138, 0.8437, 0.01138, 0.8437, 0.01138, 0.8437, 0.01138, 0.8437, 0.01138, 0.8437, 0.01138, 0.8437, 0.01138, 0.8437, 0.01138, 0.8437, 0.01138, 0.8437, 0.01138, 0.8437, 0.01138, 0.8437, 0.01138, 0.8437, 0.01138, 0.8437, 0.01138, 0.8437, 0.01138, 0.8437, 0.01138, 0.8437, 0.01138, 0.8437, 0.01138, 0.8437, 0.01138, 0.8437, 0.01138, 0.8437, 0.01138, 0.8437, 0.01138, 0.8437, 0.01138, 0.8437, 0.01138, 0.8437, 0.01138, 0.8437, 0.01138, 0.8437, 0.01138, 0.8437, 0.01138, 0.8437, 0.01138, 0.8437, 0.01138, 0.8437, 0.01138, 0.8437, 0.01138, 0.8437, 0.01138, 0.8437, 0.01138, 0.8437, 0.01138, 0.8437, 0.01138, 0.8437, 0.01138, 0.8437, 0.01138, 0.8437, 0.01138, 0.8437, 0.01138, 0.8437, 0.01138, 0.8437, 0.01138, 0.8437, 0.01138, 0.8437, 0.01138, 0.8437, 0.01138, 0.8437, 0.01138, 0.8437, 0.01138, 0.8437, 0.01138, 0.8437, 0.01138, 0.8437, 0.01138, 0.8437, 0.01138, 0.8437, 0.01138, 0.8437, 0.01138, 0.8437, 0.01138, 0.8437, 0.01138, 0.8437, 0.01138, 0.8437, 0.01138, 0.8437, 0.01138, 0.8437, 0.01138, 0.8437, 0.01138, 0.8437, 0.01138, 0.8437, 0.01138, 0.8437, 0.01138, 0.8437, 0.01138, 0.8437, 0.01138, 0.8437, 0.01138, 0.8437, 0.01138, 0.8437, 0.01138, 0.8437, 0.01138, 0.8437, 0.01138, 0.8437, 0.01138, 0.8437, 0.01138, 0.8437, 0.01138, 0.8437, 0.01138, 0.8437, 0.01138, 0.8437, 0.01138, 0.8437, 0.01138, 0.8437, 0.01138, 0.8437, 0.01138, 0.8437, 0.01138, 0.8437, 0.01138, 0.8437, 0.01138, 0.8437, 0.01138, 0.8437, 0.01138, 0.8437, 0.01138, 0.8437, 0.01138, 0.8437, 0.01138, 0.8437, 0.01138, 0.8437, 0.01138, 0.8437, 0.01138, 0.8437, 0.01138, 0.8437, 0.01138, 0.8437, 0.01138, 0.8437, 0.01138, 0.8437, 0.01138, 0.8437, 0.01138, 0.8437, 0.01138, 0.8437, 0.01138, 0.8437, 0.01138, 0.8437, 0.01138, 0.8437, 0.01138, 0.8437, 0.01138, 0.8437, 0.01138, 0.8437, 0.01138, 0.8437, 0.01138, 0.8437, 0.01138, 0.8437, 0.01138, 0.8437, 0.01138, 0.8437, 0.01138, 0.8437, 0.01138, 0.8437, 0.01138, 0.8437, 0.01138, 0.8437, 0.01138, 0.8437, 0.01138, 0.8437, 0.01138, 0.8437, 0.01138, 0.8437, 0.01138, 0.8437, 0.01138, 0.8437, 0.01138, 0.8437, 0.01138, 0.8437, 0.01138, 0.8437, 0.01138, 0.8437, 0.01138, 0.8437, 0.01138, 0.8437, 0.01138, 0.8437, 0.01138, 0.8437, 0.01138, 0.8437, 0.01138, 0.8437, 0.01138, 0.8437, 0.01138, 0.8437, 0.01138, 0.8437, 0.01138, 0.8437, 0.01138, 0.8437, 0.01138, 0.8437, 0.01138, 0.8437, 0.01138, 0.8437, 0.01138, 0.8437, 0.01138, 0.8437, 0.01138, 0.8437, 0.01138, 0.8437, 0.01138, 0.8437, 0.01138, 0.8437, 0.01138, 0.8437, 0.01138, 0.8437, 0.01138, 0.8437, 0.01138, 0.8437, 0.01138, 0.8437, 0.01138, 0.8437, 0.01138, 0.8437, 0.01138, 0.8437, 0.01138, 0.8437, 0.01138, 0.8437, 0.01138, 0.8437, 0.01138, 0.8437, 0.01138, 0.8437, 0.01138, 0.8437, 0.01138, 0.8437, 0.01138, 0.8437, 0.01138, 0.8437, 0.01138, 0.8437, 0.01138, 0.8437, 0.01138, 0.8437, 0.01138, 0.8437, 0.01138, 0.8437, 0.01138, 0.8437, 0.01138, 0.8437, 0.01138, 0.8437, 0.01138, 0.8437, 0.01138, 0.8437, 0.01138, 0.8437, 0.01138, 0.8437, 0.01138, 0.8437, 0.01138, 0.8437, 0.01138, 0.8437, 0.01138, 0.8437, 0.01138, 0.8437, 0.01138, 0.8437, 0.01138, 0.8437, 0.01138, 0.8437, 0.01138, 0.8437, 0.01138, 0.8437, 0.01138, 0.8437, 0.01138, 0.8437, 0.01138, 0.8437, 0.01138, 0.8437, 0.01138, 0.8437, 0.01138, 0.8437, 0.01138, 0.8437, 0.01138, 0.8437, 0.01138, 0.8437, 0.01138, 0.8437, 0.01138, 0.8437, 0.01138, 0.8437, 0.01138, 0.8437, 0.01138, 0.8437, 0.01138, 0.8437, 0.01138, 0.8437, 0.01138, 0.8437, 0.01138, 0.8437, 0.01138, 0.8437, 0.01138, 0.8437, 0.01138, 0.8437, 0.01138, 0.8437, 0.01138, 0.8437, 0.01138, 0.8437, 0.01138, 0.8437, 0.01138, 0.8437, 0.01138, 0.8437, 0.01138, 0.8437, 0.01138, 0.8437, 0.01138, 0.8437, 0.01138, 0.8437, 0.01138, 0.8437, 0.01138, 0.8437, 0.01138, 0.8437, 0.01138, 0.8437, 0.01138, 0.8437, 0.01138, 0.8437, 0.01138, 0.8437, 0.01138, 0.8437, 0.01138, 0.8437, 0.01138, 0.8437, 0.01138, 0.8437, 0.01138, 0.8437, 0.01138, 0.8437, 0.01138, 0.8437, 0.01138, 0.8437, 0.01138, 0.8437, 0.01138, 0.8437, 0.01138, 0.8437, 0.01138, 0.8437, 0.01138, 0.8437, 0.01138, 0.8437, 0.01138, 0.8437, 0.01138, 0.8437, 0.01138, 0.8437, 0.01138, 0.8437, 0.01138, 0.8437, 0.01138, 0.8437, 0.01138, 0.8437, 0.01138, 0.8437, 0.01138, 0.8437, 0.01138, 0.8437, 0.01138, 0.8437, 0.01138, 0.8437, 0.01138, 0.8437, 0.01138, 0.8437, 0.01138, 0.8437, 0.01138, 0.8437, 0.01138, 0.8437, 0.01138, 0.8437, 0.01138, 0.8437, 0.01138, 0.8437, 0.01138, 0.8437, 0.01138, 0.8437, 0.01138, 0.8437, 0.01138, 0.8437, 0.01138, 0.8437, 0.01138, 0.8437, 0.01138, 0.8437, 0.01138, 0.8437, 0.01138, 0.8437, 0.01138, 0.8437, 0.01138, 0.8437, 0.01138, 0.8437, 0.01138, 0.8437, 0.01138, 0.8437, 0.01138, 0.8437, 0.01138, 0.8437, 0.01138, 0.8437, 0.01138, 0.8437, 0.01138, 0.8437, 0.01138, 0.8437, 0.01138, 0.8437, 0.01138, 0.8437, 0.01138, 0.8437, 0.01138, 0.8437, 0.01138, 0.8437, 0.01138, 0.8437, 0.01138, 0.8437, 0.01138, 0.8437, 0.01138, 0.8437, 0.01138, 0.8437, 0.01138, 0.8437, 0.01138, 0.8437, 0.01138, 0.8437, 0.01138, 0.8437, 0.01138, 0.8437, 0.01138, 0.8437, 0.01138, 0.8437, 0.01138, 0.8437, 0.01138, 0.8437, 0.01138, 0.8437, 0.01138, 0.8437, 0.01138, 0.8437, 0.01138, 0.8437, 0.01138, 0.8437, 0.01138, 0.8437, 0.01138, 0.8437, 0.01138, 0.8437, 0.01138, 0.8437, 0.01138, 0.8437, 0.01138, 0.8437, 0.01138, 0.8437, 0.01138, 0.8437, 0.01138, 0.8437, 0.01138, 0.8437, 0.01138, 0.8437, 0.01138, 0.8437, 0.01138, 0.8437, 0.01138, 0.8437, 0.01138, 0.8437, 0.01138, 0.8437, 0.01138, 0.8437, 0.01138, 0.8437, 0.01138, 0.8437, 0.01138, 0.8437, 0.01476, 0.7439, 0.01476, 0.7439, 0.01476, 0.7439, 0.01476, 0.7439, 0.01476, 0.7439, 0.01476, 0.7439, 0.01476, 0.7439, 0.01476, 0.7439, 0.01476, 0.7439, 0.01476, 0.7439, 0.01476, 0.7439, 0.01476, 0.7439, 0.01476, 0.7439, 0.01476, 0.7439, 0.01476, 0.7439, 0.01476, 0.7439, 0.01476, 0.7439, 0.01476, 0.7439, 0.01476, 0.7439, 0.01476, 0.7439, 0.01476, 0.7439, 0.01476, 0.7439, 0.01476, 0.7439, 0.01476, 0.7439, 0.01476, 0.7439, 0.01476, 0.7439, 0.01476, 0.7439, 0.01476, 0.7439, 0.01476, 0.7439, 0.01476, 0.7439, 0.01476, 0.7439, 0.01476, 0.7439, 0.01476, 0.7439, 0.01476, 0.7439, 0.01476, 0.7439, 0.01476, 0.7439, 0.01476, 0.7439, 0.01476, 0.7439, 0.01476, 0.7439, 0.01476, 0.7439, 0.01932, 0.8868, 0.01932, 0.8868, 0.01932, 0.8868, 0.01932, 0.8868, 0.01932, 0.8868, 0.01932, 0.8868, 0.01932, 0.8868, 0.01932, 0.8868, 0.01932, 0.8868, 0.01932, 0.8868, 0.01932, 0.8868, 0.01932, 0.8868, 0.01932, 0.8868, 0.01932, 0.8868, 0.01932, 0.8868, 0.01932, 0.8868, 0.01932, 0.8868, 0.01932, 0.8868, 0.01932, 0.8868, 0.01932, 0.8868, 0.01422, 0.7219, 0.01422, 0.7219, 0.01422, 0.7219, 0.01422, 0.7219, 0.01422, 0.7219, 0.01422, 0.7219, 0.01422, 0.7219, 0.01422, 0.7219, 0.01422, 0.7219, 0.01422, 0.7219, 0.01422, 0.7219, 0.01422, 0.7219, 0.01422, 0.7219, 0.01422, 0.7219, 0.01422, 0.7219, 0.01422, 0.7219, 0.01422, 0.7219, 0.01422, 0.7219, 0.01422, 0.7219, 0.01422, 0.7219, 0.01422, 0.7219, 0.01422, 0.7219, 0.01422, 0.7219, 0.01422, 0.7219, 0.01476, 0.7439, 0.01476, 0.7439, 0.01476, 0.7439, 0.01476, 0.7439, 0.01476, 0.7439, 0.01476, 0.7439, 0.01476, 0.7439, 0.01476, 0.7439, 0.01476, 0.7439, 0.01476, 0.7439, 0.01476, 0.7439, 0.01476, 0.7439, 0.01476, 0.7439, 0.01476, 0.7439, 0.01476, 0.7439, 0.01476, 0.7439, 0.01476, 0.7439, 0.01476, 0.7439, 0.01476, 0.7439, 0.01476, 0.7439, 0.01476, 0.7439, 0.01476, 0.7439, 0.01476, 0.7439, 0.01476, 0.7439, 0.01476, 0.7439, 0.01476, 0.7439, 0.01476, 0.7439, 0.01476, 0.7439, 0.01476, 0.7439, 0.01476, 0.7439, 0.01476, 0.7439, 0.01476, 0.7439, 0.01476, 0.7439, 0.01476, 0.7439, 0.01476, 0.7439, 0.01476, 0.7439, 0.01476, 0.7439, 0.01476, 0.7439, 0.01476, 0.7439, 0.01476, 0.7439, 0.01476, 0.7439, 0.01476, 0.7439, 0.01476, 0.7439, 0.01476, 0.7439, 0.01476, 0.7439, 0.01476, 0.7439, 0.01476, 0.7439, 0.01476, 0.7439, 0.01476, 0.7439, 0.01476, 0.7439, 0.01476, 0.7439, 0.01476, 0.7439, 0.01476, 0.7439, 0.01476, 0.7439, 0.01476, 0.7439, 0.01476, 0.7439, 0.01476, 0.7439, 0.01476, 0.7439, 0.01476, 0.7439, 0.01476, 0.7439, 0.01476, 0.7439, 0.01476, 0.7439, 0.01476, 0.7439, 0.01476, 0.7439, 0.01476, 0.7439, 0.01476, 0.7439, 0.01476, 0.7439, 0.01476, 0.7439, 0.01476, 0.7439, 0.01476, 0.7439, 0.01476, 0.7439, 0.01476, 0.7439, 0.01476, 0.7439, 0.01476, 0.7439, 0.01476, 0.7439, 0.01476, 0.7439, 0.01476, 0.7439, 0.01476, 0.7439, 0.01476, 0.7439, 0.01476, 0.7439, 0.01476, 0.7439, 0.01476, 0.7439, 0.01476, 0.7439, 0.01476, 0.7439, 0.01476, 0.7439, 0.01476, 0.7439, 0.01476, 0.7439, 0.01476, 0.7439, 0.01476, 0.7439, 0.01476, 0.7439, 0.01476, 0.7439, 0.01476, 0.7439, 0.01476, 0.7439, 0.01476, 0.7439, 0.01476, 0.7439, 0.01476, 0.7439, 0.01476, 0.7439, 0.01476, 0.7439, 0.01476, 0.7439, 0.01476, 0.7439, 0.01476, 0.7439, 0.01476, 0.7439, 0.01476, 0.7439, 0.01476, 0.7439, 0.01476, 0.7439, 0.01476, 0.7439, 0.01476, 0.7439, 0.01476, 0.7439, 0.01476, 0.7439, 0.01476, 0.7439, 0.01476, 0.7439, 0.01476, 0.7439, 0.01476, 0.7439, 0.01476, 0.7439, 0.01476, 0.7439, 0.01476, 0.7439, 0.01476, 0.7439, 0.01476, 0.7439, 0.01476, 0.7439, 0.01476, 0.7439, 0.01476, 0.7439, 0.01476, 0.7439, 0.01476, 0.7439, 0.01476, 0.7439, 0.01476, 0.7439, 0.01476, 0.7439, 0.01476, 0.7439, 0.01476, 0.7439, 0.01476, 0.7439, 0.01476, 0.7439, 0.01476, 0.7439, 0.01476, 0.7439, 0.01476, 0.7439, 0.01476, 0.7439, 0.01476, 0.7439, 0.01476, 0.7439, 0.01476, 0.7439, 0.01476, 0.7439, 0.01476, 0.7439, 0.01476, 0.7439, 0.01476, 0.7439, 0.01476, 0.7439, 0.01476, 0.7439, 0.01476, 0.7439, 0.01476, 0.7439, 0.01476, 0.7439, 0.01476, 0.7439, 0.01476, 0.7439, 0.01476, 0.7439, 0.01476, 0.7439, 0.01476, 0.7439, 0.01476, 0.7439, 0.01476, 0.7439, 0.01476, 0.7439, 0.01476, 0.7439, 0.01476, 0.7439, 0.01476, 0.7439, 0.01476, 0.7439, 0.01476, 0.7439, 0.01476, 0.7439, 0.01476, 0.7439, 0.01476, 0.7439, 0.01476, 0.7439, 0.01476, 0.7439, 0.01476, 0.7439, 0.01476, 0.7439, 0.01476, 0.7439, 0.01476, 0.7439, 0.01476, 0.7439, 0.01476, 0.7439, 0.01476, 0.7439, 0.01476, 0.7439, 0.01476, 0.7439, 0.01476, 0.7439, 0.01476, 0.7439, 0.01476, 0.7439, 0.01476, 0.7439, 0.01476, 0.7439, 0.01476, 0.7439, 0.01476, 0.7439, 0.01476, 0.7439, 0.01476, 0.7439, 0.01476, 0.7439, 0.01476, 0.7439, 0.01476, 0.7439, 0.01476, 0.7439, 0.01476, 0.7439, 0.01476, 0.7439, 0.01476, 0.7439, 0.01476, 0.7439, 0.01476, 0.7439, 0.01476, 0.7439, 0.01476, 0.7439, 0.01476, 0.7439, 0.01476, 0.7439, 0.01476, 0.7439, 0.01476, 0.7439, 0.01476, 0.7439, 0.01476, 0.7439, 0.01476, 0.7439, 0.01476, 0.7439, 0.01476, 0.7439, 0.01476, 0.7439, 0.01476, 0.7439, 0.01476, 0.7439, 0.01476, 0.7439, 0.01476, 0.7439, 0.01476, 0.7439, 0.01476, 0.7439, 0.01476, 0.7439, 0.01476, 0.7439, 0.01476, 0.7439, 0.01476, 0.7439, 0.01476, 0.7439, 0.01476, 0.7439, 0.01476, 0.7439, 0.01476, 0.7439, 0.01476, 0.7439, 0.01476, 0.7439, 0.01476, 0.7439, 0.01476, 0.7439, 0.01476, 0.7439, 0.01476, 0.7439, 0.01476, 0.7439, 0.01476, 0.7439, 0.01476, 0.7439, 0.01476, 0.7439, 0.01476, 0.7439, 0.01476, 0.7439, 0.01476, 0.7439, 0.01476, 0.7439, 0.01476, 0.7439, 0.01476, 0.7439, 0.01476, 0.7439, 0.01476, 0.7439, 0.01476, 0.7439, 0.01476, 0.7439, 0.01476, 0.7439, 0.01476, 0.7439, 0.01476, 0.7439, 0.01476, 0.7439, 0.01476, 0.7439, 0.01476, 0.7439, 0.01476, 0.7439, 0.01476, 0.7439, 0.01476, 0.7439, 0.01476, 0.7439, 0.01476, 0.7439, 0.01476, 0.7439, 0.01476, 0.7439, 0.01476, 0.7439, 0.01476, 0.7439, 0.01138, 0.8437, 0.01138, 0.8437, 0.01138, 0.8437, 0.01138, 0.8437, 0.01138, 0.8437, 0.01138, 0.8437, 0.01138, 0.8437, 0.01138, 0.8437, 0.01138, 0.8437, 0.01138, 0.8437, 0.01138, 0.8437, 0.01138, 0.8437, 0.01138, 0.8437, 0.01138, 0.8437, 0.01138, 0.8437, 0.01138, 0.8437, 0.01138, 0.8437, 0.01138, 0.8437, 0.01138, 0.8437, 0.01138, 0.8437, 0.01138, 0.8437, 0.01138, 0.8437, 0.01138, 0.8437, 0.01138, 0.8437, 0.01138, 0.8437, 0.01138, 0.8437, 0.01138, 0.8437, 0.01138, 0.8437, 0.01138, 0.8437, 0.01138, 0.8437, 0.01138, 0.8437, 0.01138, 0.8437, 0.01138, 0.8437, 0.01138, 0.8437, 0.01138, 0.8437, 0.01138, 0.8437, 0.01138, 0.8437, 0.01138, 0.8437, 0.01138, 0.8437, 0.01138, 0.8437, 0.01138, 0.8437, 0.01138, 0.8437, 0.01138, 0.8437, 0.01138, 0.8437, 0.01138, 0.8437, 0.01138, 0.8437, 0.01138, 0.8437, 0.01138, 0.8437, 0.01138, 0.8437, 0.01138, 0.8437, 0.01479, 0.9314, 0.01479, 0.9314, 0.01479, 0.9314, 0.01479, 0.9314, 0.01479, 0.9314, 0.01479, 0.9314, 0.01479, 0.9314, 0.01479, 0.9314, 0.01479, 0.9314, 0.01479, 0.9314, 0.01479, 0.9314, 0.01479, 0.9314, 0.01479, 0.9314, 0.01479, 0.9314, 0.01479, 0.9314, 0.01479, 0.9314, 0.01479, 0.9314, 0.01479, 0.9314, 0.01479, 0.9314, 0.01479, 0.9314, 0.01479, 0.9314, 0.01479, 0.9314, 0.01479, 0.9314, 0.01479, 0.9314, 0.01479, 0.9314, 0.01479, 0.9314, 0.01479, 0.9314, 0.01479, 0.9314, 0.01479, 0.9314, 0.01479, 0.9314, 0.01479, 0.9314, 0.01479, 0.9314, 0.01479, 0.9314, 0.01479, 0.9314, 0.01479, 0.9314, 0.01479, 0.9314, 0.01479, 0.9314, 0.01479, 0.9314, 0.01479, 0.9314, 0.01479, 0.9314, 0.01479, 0.9314, 0.01479, 0.9314, 0.01479, 0.9314, 0.01479, 0.9314, 0.01479, 0.9314, 0.01479, 0.9314, 0.01479, 0.9314, 0.01479, 0.9314, 0.01479, 0.9314, 0.01479, 0.9314, 0.01479, 0.9314, 0.01479, 0.9314, 0.01479, 0.9314, 0.01479, 0.9314, 0.01479, 0.9314, 0.01479, 0.9314, 0.01479, 0.9314, 0.01479, 0.9314, 0.01479, 0.9314, 0.01479, 0.9314, 0.01479, 0.9314, 0.01479, 0.9314, 0.01479, 0.9314, 0.01479, 0.9314, 0.01479, 0.9314, 0.01479, 0.9314, 0.01479, 0.9314, 0.01479, 0.9314, 0.01479, 0.9314, 0.01479, 0.9314, 0.01479, 0.9314, 0.01479, 0.9314, 0.01138, 0.8437, 0.01138, 0.8437, 0.01138, 0.8437, 0.01138, 0.8437, 0.01138, 0.8437, 0.01138, 0.8437, 0.01138, 0.8437, 0.01138, 0.8437, 0.01138, 0.8437, 0.01138, 0.8437, 0.01138, 0.8437, 0.01138, 0.8437, 0.01138, 0.8437, 0.01138, 0.8437, 0.01138, 0.8437, 0.01138, 0.8437, 0.01138, 0.8437, 0.01138, 0.8437, 0.01138, 0.8437, 0.01138, 0.8437, 0.01138, 0.8437, 0.01138, 0.8437, 0.01138, 0.8437, 0.01138, 0.8437, 0.01138, 0.8437, 0.01138, 0.8437, 0.01138, 0.8437, 0.01138, 0.8437, 0.01138, 0.8437, 0.01138, 0.8437, 0.01138, 0.8437, 0.01138, 0.8437, 0.01138, 0.8437, 0.01138, 0.8437, 0.01138, 0.8437, 0.01138, 0.8437, 0.01138, 0.8437, 0.01138, 0.8437, 0.01138, 0.8437, 0.01138, 0.8437, 0.01138, 0.8437, 0.01138, 0.8437, 0.01138, 0.8437, 0.01138, 0.8437, 0.01138, 0.8437, 0.01138, 0.8437, 0.01138, 0.8437, 0.01138, 0.8437, 0.01138, 0.8437, 0.01138, 0.8437, 0.01138, 0.8437, 0.01138, 0.8437, 0.01138, 0.8437, 0.01138, 0.8437, 0.01138, 0.8437, 0.01138, 0.8437, 0.01138, 0.8437, 0.01138, 0.8437, 0.01138, 0.8437, 0.01138, 0.8437, 0.01138, 0.8437, 0.01138, 0.8437, 0.01138, 0.8437, 0.01138, 0.8437, 0.01138, 0.8437, 0.01138, 0.8437, 0.01138, 0.8437, 0.01138, 0.8437, 0.01138, 0.8437, 0.01138, 0.8437, 0.01138, 0.8437, 0.01138, 0.8437, 0.01138, 0.8437, 0.01138, 0.8437, 0.01138, 0.8437, 0.01138, 0.8437, 0.01138, 0.8437, 0.01138, 0.8437, 0.01138, 0.8437, 0.01138, 0.8437, 0.01138, 0.8437, 0.01138, 0.8437, 0.01138, 0.8437, 0.01138, 0.8437, 0.01138, 0.8437, 0.01138, 0.8437, 0.01138, 0.8437, 0.01138, 0.8437, 0.01138, 0.8437, 0.01138, 0.8437, 0.01138, 0.8437, 0.01138, 0.8437, 0.01138, 0.8437, 0.01138, 0.8437, 0.01138, 0.8437, 0.01138, 0.8437, 0.01138, 0.8437, 0.01138, 0.8437, 0.01138, 0.8437, 0.01138, 0.8437, 0.01138, 0.8437, 0.01138, 0.8437, 0.01138, 0.8437, 0.01138, 0.8437, 0.01138, 0.8437, 0.01138, 0.8437, 0.01138, 0.8437, 0.01138, 0.8437, 0.01138, 0.8437, 0.01138, 0.8437, 0.01138, 0.8437, 0.01138, 0.8437, 0.01138, 0.8437, 0.01138, 0.8437, 0.01138, 0.8437, 0.01138, 0.8437, 0.01138, 0.8437, 0.01138, 0.8437, 0.01138, 0.8437, 0.01138, 0.8437, 0.01138, 0.8437, 0.01138, 0.8437, 0.01138, 0.8437, 0.01138, 0.8437, 0.01138, 0.8437, 0.01138, 0.8437, 0.01138, 0.8437, 0.01138, 0.8437, 0.01138, 0.8437, 0.01138, 0.8437, 0.01138, 0.8437, 0.01138, 0.8437, 0.01138, 0.8437, 0.01138, 0.8437, 0.01138, 0.8437, 0.01138, 0.8437, 0.01138, 0.8437, 0.01138, 0.8437, 0.01138, 0.8437, 0.01138, 0.8437, 0.01138, 0.8437, 0.01138, 0.8437, 0.01138, 0.8437, 0.01138, 0.8437, 0.01138, 0.8437, 0.01138, 0.8437, 0.01138, 0.8437, 0.01138, 0.8437, 0.01138, 0.8437, 0.01138, 0.8437, 0.01138, 0.8437, 0.01138, 0.8437, 0.01138, 0.8437, 0.01138, 0.8437, 0.01138, 0.8437, 0.01138, 0.8437, 0.01138, 0.8437, 0.01138, 0.8437, 0.01205, 0.9058, 0.01205, 0.9058, 0.01205, 0.9058, 0.01205, 0.9058, 0.01205, 0.9058, 0.01205, 0.9058, 0.01205, 0.9058, 0.01205, 0.9058, 0.01205, 0.9058, 0.01205, 0.9058, 0.01205, 0.9058, 0.01205, 0.9058, 0.01205, 0.9058, 0.01205, 0.9058, 0.01205, 0.9058, 0.01205, 0.9058, 0.01205, 0.9058, 0.01205, 0.9058, 0.01205, 0.9058, 0.01205, 0.9058, 0.01205, 0.9058, 0.01205, 0.9058, 0.01205, 0.9058, 0.01205, 0.9058, 0.01205, 0.9058, 0.01205, 0.9058, 0.01205, 0.9058, 0.01205, 0.9058, 0.01205, 0.9058, 0.01205, 0.9058, 0.01205, 0.9058, 0.01205, 0.9058, 0.01205, 0.9058, 0.01205, 0.9058, 0.01205, 0.9058, 0.01205, 0.9058, 0.01205, 0.9058, 0.01205, 0.9058, 0.01205, 0.9058, 0.01205, 0.9058, 0.01205, 0.9058, 0.01205, 0.9058, 0.01205, 0.9058, 0.01205, 0.9058, 0.01205, 0.9058, 0.01205, 0.9058, 0.01205, 0.9058, 0.01205, 0.9058, 0.01205, 0.9058, 0.01205, 0.9058, 0.01205, 0.9058, 0.01205, 0.9058, 0.01205, 0.9058, 0.01205, 0.9058, 0.01205, 0.9058, 0.01205, 0.9058, 0.01205, 0.9058, 0.01205, 0.9058, 0.01205, 0.9058, 0.01205, 0.9058, 0.01205, 0.9058, 0.01205, 0.9058, 0.01205, 0.9058, 0.01205, 0.9058, 0.01205, 0.9058, 0.01205, 0.9058, 0.01205, 0.9058, 0.01205, 0.9058, 0.01205, 0.9058, 0.01205, 0.9058, 0.01205, 0.9058, 0.01205, 0.9058, 0.01205, 0.9058, 0.01205, 0.9058, 0.01205, 0.9058, 0.01205, 0.9058, 0.01205, 0.9058, 0.01205, 0.9058, 0.01205, 0.9058, 0.01205, 0.9058, 0.01205, 0.9058, 0.01205, 0.9058, 0.01205, 0.9058, 0.01205, 0.9058, 0.01205, 0.9058, 0.01205, 0.9058, 0.01205, 0.9058, 0.01205, 0.9058, 0.01205, 0.9058, 0.01205, 0.9058, 0.01205, 0.9058, 0.01205, 0.9058, 0.01205, 0.9058, 0.01205, 0.9058, 0.01205, 0.9058, 0.01205, 0.9058, 0.01205, 0.9058, 0.01205, 0.9058, 0.01205, 0.9058, 0.01205, 0.9058, 0.01205, 0.9058, 0.01205, 0.9058, 0.01205, 0.9058, 0.01205, 0.9058, 0.01205, 0.9058, 0.01205, 0.9058, 0.01205, 0.9058, 0.01205, 0.9058, 0.01205, 0.9058, 0.01205, 0.9058, 0.01205, 0.9058, 0.01205, 0.9058, 0.01205, 0.9058, 0.01205, 0.9058, 0.01205, 0.9058, 0.01205, 0.9058, 0.01205, 0.9058, 0.01205, 0.9058, 0.01205, 0.9058, 0.01205, 0.9058, 0.01205, 0.9058, 0.01205, 0.9058, 0.01205, 0.9058, 0.01205, 0.9058, 0.01205, 0.9058, 0.01205, 0.9058, 0.01205, 0.9058, 0.01205, 0.9058, 0.01205, 0.9058, 0.01205, 0.9058, 0.01205, 0.9058, 0.01205, 0.9058, 0.01205, 0.9058, 0.01205, 0.9058, 0.01205, 0.9058, 0.01205, 0.9058, 0.01205, 0.9058, 0.01205, 0.9058, 0.01205, 0.9058, 0.01205, 0.9058, 0.01205, 0.9058, 0.01205, 0.9058, 0.01205, 0.9058, 0.01205, 0.9058, 0.01205, 0.9058, 0.01205, 0.9058, 0.01205, 0.9058, 0.01205, 0.9058, 0.01205, 0.9058, 0.01205, 0.9058, 0.01205, 0.9058, 0.01205, 0.9058, 0.01205, 0.9058, 0.01205, 0.9058, 0.01205, 0.9058, 0.01205, 0.9058, 0.01205, 0.9058, 0.01205, 0.9058, 0.01205, 0.9058, 0.01205, 0.9058, 0.01205, 0.9058, 0.01205, 0.9058, 0.01205, 0.9058, 0.01205, 0.9058, 0.01205, 0.9058, 0.01205, 0.9058, 0.01205, 0.9058, 0.01205, 0.9058, 0.01205, 0.9058, 0.01205, 0.9058, 0.01205, 0.9058, 0.01205, 0.9058, 0.01205, 0.9058, 0.01205, 0.9058, 0.01205, 0.9058, 0.01205, 0.9058, 0.01205, 0.9058, 0.01205, 0.9058, 0.01205, 0.9058, 0.01205, 0.9058, 0.01205, 0.9058, 0.01205, 0.9058, 0.01205, 0.9058, 0.01205, 0.9058, 0.01205, 0.9058, 0.01205, 0.9058, 0.01205, 0.9058, 0.01205, 0.9058, 0.01205, 0.9058, 0.01205, 0.9058, 0.01205, 0.9058, 0.01205, 0.9058, 0.01205, 0.9058, 0.01205, 0.9058, 0.01205, 0.9058, 0.01205, 0.9058, 0.01205, 0.9058, 0.01205, 0.9058, 0.01205, 0.9058, 0.01205, 0.9058, 0.01205, 0.9058, 0.01205, 0.9058, 0.01205, 0.9058, 0.01205, 0.9058, 0.01205, 0.9058, 0.01205, 0.9058, 0.01205, 0.9058, 0.01205, 0.9058, 0.01205, 0.9058, 0.01205, 0.9058, 0.01205, 0.9058, 0.01205, 0.9058, 0.01205, 0.9058, 0.01205, 0.9058, 0.01205, 0.9058, 0.01205, 0.9058, 0.01205, 0.9058, 0.01205, 0.9058, 0.01205, 0.9058, 0.01205, 0.9058, 0.01205, 0.9058, 0.01205, 0.9058, 0.01205, 0.9058, 0.01205, 0.9058, 0.01205, 0.9058, 0.01205, 0.9058, 0.01205, 0.9058, 0.01205, 0.9058, 0.01205, 0.9058, 0.01205, 0.9058, 0.01205, 0.9058, 0.01205, 0.9058, 0.01205, 0.9058, 0.01205, 0.9058, 0.01205, 0.9058, 0.01205, 0.9058, 0.01205, 0.9058, 0.01205, 0.9058, 0.01205, 0.9058, 0.01205, 0.9058, 0.01205, 0.9058, 0.01205, 0.9058, 0.01205, 0.9058, 0.01205, 0.9058, 0.01205, 0.9058, 0.01205, 0.9058, 0.01205, 0.9058, 0.01205, 0.9058, 0.01205, 0.9058, 0.01205, 0.9058, 0.01205, 0.9058, 0.01205, 0.9058, 0.01205, 0.9058, 0.01205, 0.9058, 0.01205, 0.9058, 0.01205, 0.9058, 0.01205, 0.9058, 0.01205, 0.9058, 0.01205, 0.9058, 0.01205, 0.9058, 0.01205, 0.9058, 0.01205, 0.9058, 0.01205, 0.9058, 0.01205, 0.9058, 0.01205, 0.9058, 0.01205, 0.9058, 0.01205, 0.9058, 0.01205, 0.9058, 0.01205, 0.9058, 0.01205, 0.9058, 0.01205, 0.9058, 0.01205, 0.9058, 0.01205, 0.9058, 0.01205, 0.9058, 0.01205, 0.9058, 0.01205, 0.9058, 0.01205, 0.9058, 0.01205, 0.9058, 0.01205, 0.9058, 0.01205, 0.9058, 0.01205, 0.9058, 0.01205, 0.9058, 0.01205, 0.9058, 0.01205, 0.9058, 0.01205, 0.9058, 0.01205, 0.9058, 0.01205, 0.9058, 0.01205, 0.9058, 0.01205, 0.9058, 0.01205, 0.9058, 0.01205, 0.9058, 0.01205, 0.9058, 0.01205, 0.9058, 0.01205, 0.9058, 0.01205, 0.9058, 0.01205, 0.9058, 0.01205, 0.9058, 0.01205, 0.9058, 0.01205, 0.9058, 0.01205, 0.9058, 0.01205, 0.9058, 0.01205, 0.9058, 0.01205, 0.9058, 0.01205, 0.9058, 0.01205, 0.9058, 0.01205, 0.9058, 0.01205, 0.9058, 0.01205, 0.9058, 0.01205, 0.9058, 0.01205, 0.9058, 0.01205, 0.9058, 0.01205, 0.9058, 0.01205, 0.9058, 0.01205, 0.9058, 0.01205, 0.9058, 0.01205, 0.9058, 0.01205, 0.9058, 0.01205, 0.9058, 0.01205, 0.9058, 0.01205, 0.9058, 0.01205, 0.9058, 0.01205, 0.9058, 0.01205, 0.9058, 0.01205, 0.9058, 0.01205, 0.9058, 0.01205, 0.9058, 0.01205, 0.9058, 0.01205, 0.9058, 0.01205, 0.9058, 0.01205, 0.9058, 0.01205, 0.9058, 0.01205, 0.9058, 0.01205, 0.9058, 0.01205, 0.9058, 0.01205, 0.9058, 0.01205, 0.9058, 0.01205, 0.9058, 0.01205, 0.9058, 0.01205, 0.9058, 0.01205, 0.9058, 0.01205, 0.9058, 0.01205, 0.9058, 0.01205, 0.9058, 0.01205, 0.9058, 0.01205, 0.9058, 0.01205, 0.9058, 0.01205, 0.9058, 0.01205, 0.9058, 0.01205, 0.9058, 0.01205, 0.9058, 0.01205, 0.9058, 0.01205, 0.9058, 0.01205, 0.9058, 0.01205, 0.9058, 0.01205, 0.9058, 0.01205, 0.9058, 0.01205, 0.9058, 0.01205, 0.9058, 0.01205, 0.9058, 0.01205, 0.9058, 0.01205, 0.9058, 0.01205, 0.9058, 0.01205, 0.9058, 0.01205, 0.9058, 0.01205, 0.9058, 0.01205, 0.9058, 0.01205, 0.9058, 0.01205, 0.9058, 0.01205, 0.9058, 0.01205, 0.9058, 0.01205, 0.9058, 0.01205, 0.9058, 0.01205, 0.9058, 0.01205, 0.9058, 0.01205, 0.9058, 0.01205, 0.9058, 0.01205, 0.9058, 0.0, 0.0, 0.01205, 0.9058, 0.01205, 0.9058, 0.0, 0.0, 0.01205, 0.9058, 0.0, 0.0, 0.01205, 0.9058, 0.01205, 0.9058, 0.0, 0.0, 0.0, 0.0, 0.01205, 0.9058, 0.01205, 0.9058, 0.01205, 0.9058, 0.01205, 0.9058, 0.01205, 0.9058, 0.0, 0.0, 0.01201, 0.8125, 0.01201, 0.8125, 0.01201, 0.8125, 0.01201, 0.8125, 0.01201, 0.8125, 0.01201, 0.8125, 0.01201, 0.8125, 0.01201, 0.8125, 0.01201, 0.8125, 0.01201, 0.8125, 0.01201, 0.8125, 0.01201, 0.8125, 0.01201, 0.8125, 0.01201, 0.8125, 0.01201, 0.8125, 0.01201, 0.8125, 0.01201, 0.8125, 0.01201, 0.8125, 0.01201, 0.8125, 0.01201, 0.8125, 0.01201, 0.8125, 0.01201, 0.8125, 0.01201, 0.8125, 0.01201, 0.8125, 0.01201, 0.8125, 0.01201, 0.8125, 0.01201, 0.8125, 0.01201, 0.8125, 0.01201, 0.8125, 0.01201, 0.8125, 0.01201, 0.8125, 0.01201, 0.8125, 0.01201, 0.8125, 0.01201, 0.8125, 0.01201, 0.8125, 0.01201, 0.8125, 0.01201, 0.8125, 0.01201, 0.8125, 0.01201, 0.8125, 0.01201, 0.8125, 0.01201, 0.8125, 0.01201, 0.8125, 0.01201, 0.8125, 0.01201, 0.8125, 0.01201, 0.8125, 0.01201, 0.8125, 0.01201, 0.8125, 0.01201, 0.8125, 0.01201, 0.8125, 0.01201, 0.8125, 0.01201, 0.8125, 0.01201, 0.8125, 0.01201, 0.8125, 0.01201, 0.8125, 0.01201, 0.8125, 0.01201, 0.8125, 0.01201, 0.8125, 0.01201, 0.8125, 0.01201, 0.8125, 0.01201, 0.8125, 0.01201, 0.8125, 0.01201, 0.8125, 0.01201, 0.8125, 0.01201, 0.8125, 0.01201, 0.8125, 0.01201, 0.8125, 0.01201, 0.8125, 0.01201, 0.8125, 0.01201, 0.8125, 0.01201, 0.8125, 0.01201, 0.8125, 0.01201, 0.8125, 0.01201, 0.8125, 0.01201, 0.8125, 0.01201, 0.8125, 0.01201, 0.8125, 0.01201, 0.8125, 0.01201, 0.8125, 0.01201, 0.8125, 0.01201, 0.8125, 0.01201, 0.8125, 0.01201, 0.8125, 0.01201, 0.8125, 0.01201, 0.8125, 0.01201, 0.8125, 0.01201, 0.8125, 0.01201, 0.8125, 0.01201, 0.8125, 0.01201, 0.8125, 0.01201, 0.8125, 0.01201, 0.8125, 0.01201, 0.8125, 0.01201, 0.8125, 0.01201, 0.8125, 0.01201, 0.8125, 0.01201, 0.8125, 0.01201, 0.8125, 0.01201, 0.8125, 0.01201, 0.8125, 0.01201, 0.8125, 0.01201, 0.8125, 0.01201, 0.8125, 0.01201, 0.8125, 0.01201, 0.8125, 0.01201, 0.8125, 0.01201, 0.8125, 0.01201, 0.8125, 0.01201, 0.8125, 0.01201, 0.8125, 0.01201, 0.8125, 0.01201, 0.8125, 0.01201, 0.8125, 0.01201, 0.8125, 0.01201, 0.8125, 0.01201, 0.8125, 0.01201, 0.8125, 0.01201, 0.8125, 0.01201, 0.8125, 0.01201, 0.8125, 0.01201, 0.8125, 0.01201, 0.8125, 0.01201, 0.8125, 0.01201, 0.8125, 0.01201, 0.8125, 0.01201, 0.8125, 0.01201, 0.8125, 0.01201, 0.8125, 0.01201, 0.8125, 0.01201, 0.8125, 0.01201, 0.8125, 0.01201, 0.8125, 0.01201, 0.8125, 0.01201, 0.8125, 0.01201, 0.8125, 0.01201, 0.8125, 0.01201, 0.8125, 0.01201, 0.8125, 0.01201, 0.8125, 0.01201, 0.8125, 0.01201, 0.8125, 0.01201, 0.8125, 0.01201, 0.8125, 0.01201, 0.8125, 0.01201, 0.8125, 0.01201, 0.8125, 0.01201, 0.8125, 0.01201, 0.8125, 0.01201, 0.8125, 0.01201, 0.8125, 0.01201, 0.8125, 0.01201, 0.8125, 0.01201, 0.8125, 0.01201, 0.8125, 0.01201, 0.8125, 0.01201, 0.8125, 0.01201, 0.8125, 0.0159, 0.9219, 0.0159, 0.9219, 0.0159, 0.9219, 0.0159, 0.9219, 0.0159, 0.9219, 0.0159, 0.9219, 0.0159, 0.9219, 0.0159, 0.9219, 0.0159, 0.9219, 0.0159, 0.9219, 0.0159, 0.9219, 0.0159, 0.9219, 0.0159, 0.9219, 0.0159, 0.9219, 0.0159, 0.9219, 0.0159, 0.9219, 0.0159, 0.9219, 0.0159, 0.9219, 0.0159, 0.9219, 0.0159, 0.9219, 0.0159, 0.9219, 0.0159, 0.9219, 0.0159, 0.9219, 0.0159, 0.9219, 0.0159, 0.9219, 0.0159, 0.9219, 0.0159, 0.9219, 0.0159, 0.9219, 0.0159, 0.9219, 0.0159, 0.9219, 0.0159, 0.9219, 0.0159, 0.9219, 0.0159, 0.9219, 0.0159, 0.9219, 0.0159, 0.9219, 0.0159, 0.9219, 0.0159, 0.9219, 0.0159, 0.9219, 0.0159, 0.9219, 0.0159, 0.9219, 0.0159, 0.9219, 0.0159, 0.9219, 0.0159, 0.9219, 0.0159, 0.9219, 0.01201, 0.8125, 0.01201, 0.8125, 0.01201, 0.8125, 0.01201, 0.8125, 0.01201, 0.8125, 0.01201, 0.8125, 0.01201, 0.8125, 0.01201, 0.8125, 0.01201, 0.8125, 0.01201, 0.8125, 0.01201, 0.8125, 0.01201, 0.8125, 0.01201, 0.8125, 0.01201, 0.8125, 0.01201, 0.8125, 0.01201, 0.8125, 0.01201, 0.8125, 0.01201, 0.8125, 0.01201, 0.8125, 0.01201, 0.8125, 0.01201, 0.8125, 0.01201, 0.8125, 0.01201, 0.8125, 0.01201, 0.8125, 0.01205, 0.9058, 0.01205, 0.9058, 0.01205, 0.9058, 0.01205, 0.9058, 0.01205, 0.9058, 0.01205, 0.9058, 0.01205, 0.9058, 0.01205, 0.9058, 0.01205, 0.9058, 0.01205, 0.9058, 0.01205, 0.9058, 0.01205, 0.9058, 0.01205, 0.9058, 0.01205, 0.9058, 0.01205, 0.9058, 0.01205, 0.9058, 0.01205, 0.9058, 0.01205, 0.9058, 0.01205, 0.9058, 0.01205, 0.9058, 0.01205, 0.9058, 0.01205, 0.9058, 0.01205, 0.9058, 0.01205, 0.9058, 0.01205, 0.9058, 0.01205, 0.9058, 0.01205, 0.9058, 0.01205, 0.9058, 0.01205, 0.9058, 0.01205, 0.9058, 0.01205, 0.9058, 0.01205, 0.9058, 0.01205, 0.9058, 0.01205, 0.9058, 0.01205, 0.9058, 0.01205, 0.9058, 0.01205, 0.9058, 0.01205, 0.9058, 0.01205, 0.9058, 0.01205, 0.9058, 0.01205, 0.9058, 0.01205, 0.9058, 0.01205, 0.9058, 0.01205, 0.9058, 0.01205, 0.9058, 0.01205, 0.9058, 0.01205, 0.9058, 0.01205, 0.9058, 0.01205, 0.9058, 0.01205, 0.9058, 0.01205, 0.9058, 0.01205, 0.9058, 0.01205, 0.9058, 0.01205, 0.9058, 0.01205, 0.9058, 0.01205, 0.9058, 0.01205, 0.9058, 0.01205, 0.9058, 0.01205, 0.9058, 0.01205, 0.9058, 0.01205, 0.9058, 0.01205, 0.9058, 0.01205, 0.9058, 0.01205, 0.9058, 0.01205, 0.9058, 0.01205, 0.9058, 0.01205, 0.9058, 0.01205, 0.9058, 0.01205, 0.9058, 0.01205, 0.9058, 0.01205, 0.9058, 0.01205, 0.9058, 0.01205, 0.9058, 0.01205, 0.9058, 0.01205, 0.9058, 0.01205, 0.9058, 0.01205, 0.9058, 0.01205, 0.9058, 0.01205, 0.9058, 0.01205, 0.9058, 0.01205, 0.9058, 0.01205, 0.9058, 0.01205, 0.9058, 0.01205, 0.9058, 0.01205, 0.9058, 0.01205, 0.9058, 0.01205, 0.9058, 0.01205, 0.9058, 0.01205, 0.9058, 0.01205, 0.9058, 0.01205, 0.9058, 0.01205, 0.9058, 0.01205, 0.9058, 0.01205, 0.9058, 0.01205, 0.9058, 0.01205, 0.9058, 0.01205, 0.9058, 0.01205, 0.9058, 0.01205, 0.9058, 0.01205, 0.9058, 0.01205, 0.9058, 0.01205, 0.9058, 0.01205, 0.9058, 0.01205, 0.9058, 0.01205, 0.9058, 0.01205, 0.9058, 0.01205, 0.9058, 0.01205, 0.9058, 0.01205, 0.9058, 0.01205, 0.9058, 0.01205, 0.9058, 0.01205, 0.9058, 0.01205, 0.9058, 0.01205, 0.9058, 0.01205, 0.9058, 0.01205, 0.9058, 0.01205, 0.9058, 0.01205, 0.9058, 0.01205, 0.9058, 0.01205, 0.9058, 0.01205, 0.9058, 0.01205, 0.9058, 0.01205, 0.9058, 0.01205, 0.9058, 0.01205, 0.9058, 0.01205, 0.9058, 0.01205, 0.9058, 0.01205, 0.9058, 0.01205, 0.9058, 0.01205, 0.9058, 0.01205, 0.9058, 0.01205, 0.9058, 0.01205, 0.9058, 0.01205, 0.9058, 0.01205, 0.9058, 0.01205, 0.9058, 0.01205, 0.9058, 0.01205, 0.9058, 0.01205, 0.9058, 0.01205, 0.9058, 0.01205, 0.9058, 0.01205, 0.9058, 0.01205, 0.9058, 0.01205, 0.9058, 0.01205, 0.9058, 0.01205, 0.9058, 0.01205, 0.9058, 0.01205, 0.9058, 0.01205, 0.9058, 0.01205, 0.9058, 0.01205, 0.9058, 0.01205, 0.9058, 0.01205, 0.9058, 0.01205, 0.9058, 0.01205, 0.9058, 0.01205, 0.9058, 0.01205, 0.9058, 0.01205, 0.9058, 0.01205, 0.9058, 0.01205, 0.9058, 0.01205, 0.9058, 0.01205, 0.9058, 0.01205, 0.9058, 0.01205, 0.9058, 0.01205, 0.9058, 0.01205, 0.9058, 0.01205, 0.9058, 0.01205, 0.9058, 0.01205, 0.9058, 0.0, 0.0, 0.0, 0.0, 0.01205, 0.9058, 0.01205, 0.9058, 0.01205, 0.9058, 0.01205, 0.9058, 0.01205, 0.9058, 0.01205, 0.9058, 0.01205, 0.9058, 0.01205, 0.9058, 0.01205, 0.9058, 0.0, 0.0, 0.01205, 0.9058, 0.01205, 0.9058, 0.0, 0.0, 0.01205, 0.9058, 0.01205, 0.9058, 0.01205, 0.9058, 0.01205, 0.9058, 0.01205, 0.9058, 0.01205, 0.9058, 0.01205, 0.9058, 0.01205, 0.9058, 0.01205, 0.9058, 0.01205, 0.9058, 0.01205, 0.9058, 0.01205, 0.9058, 0.01205, 0.9058, 0.01205, 0.9058, 0.01205, 0.9058, 0.01205, 0.9058, 0.01205, 0.9058, 0.01205, 0.9058, 0.01205, 0.9058])
me_glock.materials.append(mat_color_palette)
me_glock.use_remesh_preserve_volume = False
me_glock.use_remesh_preserve_attributes = False
me_glock.use_mirror_vertex_groups = False
me_glock.update()
me_cube = bpy.data.meshes.new('Cube')
me_cube.from_pydata([(-1.0, -1.0, -1.0), (-1.0, -1.0, 1.0), (-1.0, 1.0, -1.0), (-1.0, 1.0, 1.0), (1.0, -1.0, -1.0), (1.0, -1.0, 1.0), (1.0, 1.0, -1.0), (1.0, 1.0, 1.0)], [(2, 0), (0, 1), (1, 3), (3, 2), (6, 2), (3, 7), (7, 6), (4, 6), (7, 5), (5, 4), (0, 4), (5, 1)], [])
me_cube.use_remesh_preserve_volume = False
me_cube.use_remesh_preserve_attributes = False
me_cube.use_mirror_vertex_groups = False
me_cube.update()
arm_rig = bpy.data.armatures.new('Rig')  # bones are not reproduced

# ---- objects
ob_rig = bpy.data.objects.new('Rig', arm_rig)
ob_arm_mesh = bpy.data.objects.new('Arm_Mesh', me_arm_mesh)
ob_glock = bpy.data.objects.new('Glock', me_glock)
ob_camera = bpy.data.objects.new('Camera', cam_camera_001)
ob_cube = bpy.data.objects.new('Cube', me_cube)

# ---- transforms, parenting, visibility, modifiers, constraints
ob_rig.location = (0.0, 0.0, 0.0)
ob_rig.lineart.crease_threshold = 0.0
ob_arm_mesh.parent = ob_rig
ob_arm_mesh.location = (0.0, 0.0, 0.0)
ob_arm_mesh.lineart.crease_threshold = 0.0
_vg = ob_arm_mesh.vertex_groups.new(name='Shoulder.L')
for _i, _w in zip([0, 1, 2, 3, 16, 17, 18, 19, 20, 21, 22, 23, 52, 53, 54, 55, 56, 57, 58, 59], [0.0, 0.0, 0.0, 0.0, 1.0, 1.0, 1.0, 1.0, 1.0, 1.0, 1.0, 1.0, 1.0, 1.0, 1.0, 1.0, 0.0, 0.0, 0.0, 0.0]): _vg.add([_i], _w, 'REPLACE')
_vg = ob_arm_mesh.vertex_groups.new(name='Arm.L')
for _i, _w in zip([0, 1, 2, 3, 4, 5, 6, 7, 8, 9, 10, 17, 18, 19, 20, 21, 22, 23, 52, 53, 54, 55, 56, 57, 58, 59, 64, 65, 66, 67], [1.0, 1.0, 1.0, 1.0, 0.0, 0.0, 0.0, 0.0, 0.0, 0.0, 0.0, 0.0, 0.05729, 0.00189, 0.0, 0.0, 0.0, 0.0, 0.0, 0.0, 0.0, 0.0, 1.0, 1.0, 1.0, 1.0, 1.0, 1.0, 1.0, 1.0]): _vg.add([_i], _w, 'REPLACE')
_vg = ob_arm_mesh.vertex_groups.new(name='Hand.L')
_vg.add([4, 5, 6, 7, 8, 9, 10, 11, 12, 13, 14, 15, 64, 65, 66, 67], 1.0, 'REPLACE')
_vg = ob_arm_mesh.vertex_groups.new(name='Shoulder.R')
for _i, _w in zip([24, 25, 26, 27, 40, 41, 42, 43, 44, 45, 46, 47, 48, 49, 50, 51, 60, 61, 62, 63], [0.0, 0.0, 0.0, 0.0, 1.0, 0.9774, 1.0, 1.0, 1.0, 1.0, 0.9819, 1.0, 1.0, 1.0, 1.0, 1.0, 0.0, 0.0, 0.0, 0.0]): _vg.add([_i], _w, 'REPLACE')
_vg = ob_arm_mesh.vertex_groups.new(name='Arm.R')
for _i, _w in zip([24, 25, 26, 27, 28, 29, 30, 31, 32, 33, 34, 35, 40, 41, 42, 43, 44, 45, 46, 47, 48, 49, 50, 51, 60, 61, 62, 63, 68, 69, 70, 71], [1.0, 1.0, 1.0, 0.9632, 0.0, 0.0, 0.0, 0.0, 0.0, 0.0, 0.0, 0.0, 0.0, 0.0, 0.0, 0.009085, 0.0, 0.0, 0.0, 0.0, 0.0, 0.0, 0.0, 0.0, 1.0, 1.0, 1.0, 1.0, 1.0, 1.0, 1.0, 1.0]): _vg.add([_i], _w, 'REPLACE')
_vg = ob_arm_mesh.vertex_groups.new(name='Hand.R')
_vg.add([28, 29, 30, 31, 32, 33, 34, 35, 36, 37, 38, 39, 68, 69, 70, 71], 1.0, 'REPLACE')
_vg = ob_arm_mesh.vertex_groups.new(name='ArmIK.L')
for _i, _w in zip([4, 5, 6, 7, 8, 10, 11, 64, 65, 67], [0.0, 0.0, 0.0, 0.0, 0.0, 0.0, 0.0, 0.0, 0.0, 0.0]): _vg.add([_i], _w, 'REPLACE')
_vg = ob_arm_mesh.vertex_groups.new(name='ArmIK.R')
for _i, _w in zip([28, 29, 30, 31, 32, 33, 34, 35, 36, 68, 69, 70, 71], [0.0, 0.0, 0.0, 0.0, 0.0, 0.0, 0.0, 0.0, 0.0, 0.001925, 0.0, 0.0, 0.0]): _vg.add([_i], _w, 'REPLACE')
_vg = ob_arm_mesh.vertex_groups.new(name='ArmPole.L')
_vg = ob_arm_mesh.vertex_groups.new(name='ArmPole.R')
_m = ob_arm_mesh.modifiers.new('Armature', 'ARMATURE')
_m.object = ob_rig
ob_glock.parent = ob_rig
ob_glock.location = (3.725e-09, 1.49e-08, -7.451e-09)
ob_glock.rotation_euler = (0.0, -0.0, 1.571)
ob_glock.scale = (0.02893, 0.02893, 0.02893)
ob_glock.lineart.crease_threshold = 0.0
_vg = ob_glock.vertex_groups.new(name='Weapon')
_vg.add([0, 1, 2, 3, 4, 5, 6, 7, 8, 9, 10, 11, 12, 13, 14, 15, 16, 17, 18, 19, 20, 21, 22, 23, 24, 25, 26, 27, 28, 29, 30, 31, 32, 33, 34, 35, 36, 37, 38, 39, 40, 41, 42, 43, 44, 45, 46, 47, 48, 49, 50, 51, 52, 53, 54, 55, 56, 57, 58, 59, 60, 61, 62, 63, 64, 65, 66, 67, 68, 69, 70, 71, 72, 73, 74, 75, 76, 77, 78, 79, 80, 81, 82, 83, 84, 85, 86, 87, 88, 89, 90, 91, 92, 93, 94, 95, 96, 97, 98, 99, 100, 101, 102, 103, 104, 105, 106, 107, 108, 109, 110, 111, 112, 113, 114, 115, 116, 117, 118, 119, 120, 121, 122, 123, 124, 125, 126, 127, 128, 129, 130, 131, 132, 133, 134, 135, 136, 137, 138, 139, 140, 141, 142, 143, 144, 145, 146, 147, 148, 149, 150, 151, 152, 153, 154, 155, 156, 157, 158, 159, 160, 161, 162, 163, 164, 165, 166, 167, 168, 169, 170, 171, 172, 173, 174, 175, 176, 177, 178, 179, 180, 181, 182, 183, 184, 185, 186, 187, 188, 189, 190, 191, 192, 193, 194, 195, 196, 197, 198, 199, 200, 201, 202, 203, 204, 205, 206, 207, 208, 209, 210, 211, 212, 213, 214, 215, 216, 217, 218, 219, 220, 221, 222, 223, 224, 225, 226, 227, 228, 229, 230, 231, 232, 233, 234, 235, 236, 237, 238, 239, 240, 241, 242, 243, 244, 245, 246, 247, 248, 249, 250, 251, 252, 253, 254, 255, 256, 257, 258, 259, 260, 261, 262, 263, 264, 265, 266, 267, 268, 269, 270, 271, 272, 273, 274, 275, 276, 277, 278, 279, 280, 281, 282, 283, 284, 285, 286, 287, 288, 289, 290, 291, 292, 293, 294, 295, 296, 297, 298, 299, 300, 301, 302, 303, 304, 305, 306, 307, 308, 309], 1.0, 'REPLACE')
_vg = ob_glock.vertex_groups.new(name='Mag')
_vg.add([406, 407, 408, 409, 410, 411, 412, 413, 414, 415, 416, 417, 418, 419, 420, 421, 422, 423, 424, 425, 426, 427, 428, 429, 430, 431, 432, 433, 434, 435, 436, 437, 438, 439, 440, 441, 442, 443, 444, 445, 446, 447, 448, 449, 450, 451, 452, 453, 454, 455, 456, 457, 458, 459, 460, 461, 462, 463, 464, 465, 466, 467], 1.0, 'REPLACE')
_vg = ob_glock.vertex_groups.new(name='Slide')
_vg.add([310, 311, 312, 313, 314, 315, 316, 317, 318, 319, 320, 321, 322, 323, 324, 325, 326, 327, 328, 329, 330, 331, 332, 333, 334, 335, 336, 337, 338, 339, 340, 341, 342, 343, 344, 345, 346, 347, 348, 349, 350, 351, 352, 353, 354, 355, 356, 357, 358, 359, 360, 361, 362, 363, 364, 365, 366, 367, 368, 369, 370, 371, 372, 373, 374, 375, 376, 377, 378, 379, 380, 381, 382, 383, 384, 385, 386, 387, 388, 389, 390, 391, 392, 393, 394, 395, 396, 397, 398, 399, 400, 401, 402, 403, 404, 405, 468, 469, 470, 471, 472, 473, 474, 475, 476, 477, 478, 479, 480, 481, 482, 483, 484, 485, 486, 487, 488, 489, 490, 491, 492, 493, 494, 495, 496, 497, 498, 499, 500, 501, 502, 503, 504, 505, 506, 507, 508, 509, 510, 511, 512, 513, 514, 515, 516, 517, 518, 519, 520, 521, 522, 523, 524, 525], 1.0, 'REPLACE')
_m = ob_glock.modifiers.new('Armature', 'ARMATURE')
_m.object = ob_rig
_m.use_deform_preserve_volume = True
ob_camera.location = (0.0, 0.0, 0.0)
ob_camera.rotation_euler = (1.571, -0.0, -3.142)
ob_camera.lineart.crease_threshold = 0.0
ob_cube.location = (0.0861, -0.194, -0.09804)
ob_cube.lineart.crease_threshold = 0.0

# ---- collection membership
col_collection_1.objects.link(ob_rig)
col_collection_1.objects.link(ob_arm_mesh)
col_collection_1.objects.link(ob_glock)
col_collection_1.objects.link(ob_camera)
col_collection_20.objects.link(ob_cube)

# ---- scene / render settings (as saved in the file)
scene.camera = ob_camera
scene.frame_start = 1; scene.frame_end = 250; scene.frame_set(0)
scene.render.engine = 'BLENDER_EEVEE_NEXT'
scene.render.resolution_percentage = 50
scene.render.fps = 30
scene.render.dither_intensity = 0.0
scene.cycles.use_denoising = False
scene.cycles.samples = 128
scene.cycles.sampling_pattern = 'TABULATED_SOBOL'
scene.cycles.use_adaptive_sampling = False
scene.cycles.use_light_tree = False
scene.cycles.blur_glossy = 0.0
scene.cycles.sample_clamp_indirect = 0.0
scene.view_settings.view_transform = 'Standard'
bpy.context.view_layer.update()

# ---- added for rendering (the .blend has no usable light): sun
light_auto_sun = bpy.data.lights.new('AutoSun', 'SUN')
light_auto_sun.energy = 3.0
light_auto_sun.angle = 0.0523599
ob_auto_sun = bpy.data.objects.new('AutoSun', light_auto_sun)
scene.collection.objects.link(ob_auto_sun)
ob_auto_sun.rotation_euler = (0.872665, 0.174533, 0.523599)
bpy.context.view_layer.update()
